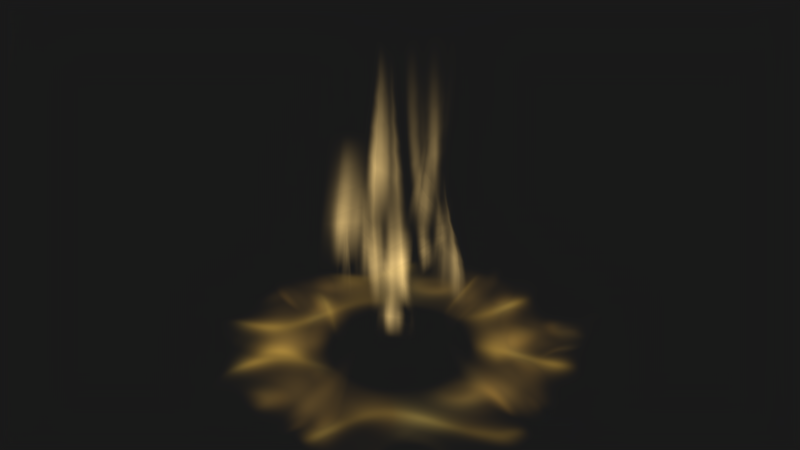 # Source: Superjump.blend  (saved by Blender 2.79.0; exported with 4.5.12 LTS)
import bpy
from mathutils import Matrix  # noqa: F401  (used for matrix-valued properties, if any)

bpy.ops.wm.read_factory_settings(use_empty=True)
scene = bpy.context.scene
scene.name = 'Scene'

# ---- collections
col_collection_1 = bpy.data.collections.new('Collection 1'); scene.collection.children.link(col_collection_1)

# ---- materials (node trees are filled in below, after node groups)
mat_mobiliumsongformation = bpy.data.materials.new('MobiliumSongFormation')
mat_mobiliumsongformation.alpha_threshold = 0.0
mat_mobiliumsongformation.roughness = 0.5
mat_teleporttrails_enter = bpy.data.materials.new('TeleportTrails.Enter')
mat_teleporttrails_enter.alpha_threshold = 0.0
mat_teleporttrails_enter.roughness = 0.5

# ---- material node trees
mat_mobiliumsongformation.use_nodes = True; mat_mobiliumsongformation.node_tree.nodes.clear()
mat_teleporttrails_enter.use_nodes = True; mat_teleporttrails_enter.node_tree.nodes.clear()
_N = mat_teleporttrails_enter.node_tree.nodes; _L = mat_teleporttrails_enter.node_tree.links
n0 = _N.new('ShaderNodeTexNoise'); n0.name = 'Noise Texture'; n0.location = (-732, 412)
n0.inputs[2].default_value = 1.0
n0.inputs[3].default_value = 1.0
n1 = _N.new('ShaderNodeValToRGB'); n1.name = 'ColorRamp'; n1.location = (-563, 431)
while len(n1.color_ramp.elements) > 1: n1.color_ramp.elements.remove(n1.color_ramp.elements[-1])
n1.color_ramp.elements[0].position = 0.2636; n1.color_ramp.elements[0].color = (0.0, 0.0, 0.0, 1.0)
_e = n1.color_ramp.elements.new(0.75); _e.color = (1.0, 1.0, 1.0, 1.0)
n2 = _N.new('ShaderNodeTexGradient'); n2.name = 'Gradient Texture.001'; n2.location = (-896, -186)
n3 = _N.new('ShaderNodeTexCoord'); n3.name = 'Texture Coordinate.002'; n3.location = (-868, -104)
n3.hide = True
n4 = _N.new('ShaderNodeMix'); n4.name = 'Mix.001'; n4.location = (-235, 386)
n4.data_type = 'RGBA'
n4.blend_type = 'MULTIPLY'
n4.inputs[0].default_value = 1.0
n5 = _N.new('ShaderNodeValToRGB'); n5.name = 'ColorRamp.002'; n5.location = (-714, -94)
n5.width = 230
while len(n5.color_ramp.elements) > 1: n5.color_ramp.elements.remove(n5.color_ramp.elements[-1])
n5.color_ramp.elements[0].position = 0.0; n5.color_ramp.elements[0].color = (0.0, 0.0, 0.0, 1.0)
_e = n5.color_ramp.elements.new(0.2512); _e.color = (1.0, 1.0, 1.0, 1.0)
_e = n5.color_ramp.elements.new(0.7541); _e.color = (1.0, 1.0, 1.0, 1.0)
_e = n5.color_ramp.elements.new(1.0); _e.color = (0.0, 0.0, 0.0, 1.0)
n6 = _N.new('ShaderNodeMapping'); n6.name = 'Mapping.002'; n6.location = (-867, -148)
n6.hide = True
n6.inputs[1].default_value = (1.0, 0.0, -0.3)
n6.inputs[2].default_value = (0.0, 0.0, 1.571)
n7 = _N.new('ShaderNodeValToRGB'); n7.name = 'ColorRamp.001'; n7.location = (-724, 137)
while len(n7.color_ramp.elements) > 1: n7.color_ramp.elements.remove(n7.color_ramp.elements[-1])
n7.color_ramp.elements[0].position = 0.0; n7.color_ramp.elements[0].color = (0.0, 0.0, 0.0, 1.0)
_e = n7.color_ramp.elements.new(0.5909); _e.color = (1.0, 1.0, 1.0, 1.0)
_e = n7.color_ramp.elements.new(0.8545); _e.color = (1.0, 1.0, 1.0, 1.0)
_e = n7.color_ramp.elements.new(1.0); _e.color = (0.0, 0.0, 0.0, 1.0)
n8 = _N.new('ShaderNodeTexGradient'); n8.name = 'Gradient Texture'; n8.location = (-896, 45)
n9 = _N.new('ShaderNodeTexCoord'); n9.name = 'Texture Coordinate.001'; n9.location = (-868, 126)
n9.hide = True
n10 = _N.new('ShaderNodeMapping'); n10.name = 'Mapping.001'; n10.location = (-870, 77)
n10.hide = True
n11 = _N.new('ShaderNodeTexGradient'); n11.name = 'Gradient Texture.002'; n11.location = (-241, 710)
n12 = _N.new('NodeReroute'); n12.name = 'Reroute'; n12.location = (644, 273)
n12.width = 16
n13 = _N.new('ShaderNodeMix'); n13.name = 'Mix'; n13.location = (740, 170)
n13.data_type = 'RGBA'
n13.blend_type = 'COLOR'
n13.inputs[0].default_value = 0.7909
n13.inputs[7].default_value = (0.7169, 0.4321, 0.04359, 1.0)
n14 = _N.new('ShaderNodeEmission'); n14.name = 'Emission'; n14.location = (960, 116)
n14.inputs[1].default_value = 3.0
n15 = _N.new('ShaderNodeMix'); n15.name = 'Mix.002'; n15.location = (-15, 386)
n15.data_type = 'RGBA'
n15.blend_type = 'MULTIPLY'
n15.inputs[0].default_value = 1.0
n16 = _N.new('ShaderNodeMix'); n16.name = 'Mix.003'; n16.location = (230, 383)
n16.data_type = 'RGBA'
n16.blend_type = 'MULTIPLY'
n16.inputs[0].default_value = 1.0
n17 = _N.new('ShaderNodeValToRGB'); n17.name = 'ColorRamp.003'; n17.location = (-69, 802)
while len(n17.color_ramp.elements) > 1: n17.color_ramp.elements.remove(n17.color_ramp.elements[-1])
n17.color_ramp.elements[0].position = 0.0; n17.color_ramp.elements[0].color = (0.0, 0.0, 0.0, 1.0)
_e = n17.color_ramp.elements.new(0.2409); _e.color = (1.0, 1.0, 1.0, 1.0)
_e = n17.color_ramp.elements.new(0.8545); _e.color = (1.0, 1.0, 1.0, 1.0)
_e = n17.color_ramp.elements.new(1.0); _e.color = (0.0, 0.0, 0.0, 1.0)
n18 = _N.new('ShaderNodeTexCoord'); n18.name = 'Texture Coordinate'; n18.location = (-1789, 393)
n19 = _N.new('ShaderNodeCombineXYZ'); n19.name = 'Combine XYZ'; n19.location = (-952, 409)
n20 = _N.new('ShaderNodeSeparateXYZ'); n20.name = 'Separate XYZ'; n20.location = (-1309, 420)
n21 = _N.new('ShaderNodeMath'); n21.name = 'Math'; n21.location = (-1126, 239)
n22 = _N.new('ShaderNodeValToRGB'); n22.name = 'ColorRamp.004'; n22.location = (-1666, 140)
while len(n22.color_ramp.elements) > 1: n22.color_ramp.elements.remove(n22.color_ramp.elements[-1])
n22.color_ramp.elements[0].position = 0.0; n22.color_ramp.elements[0].color = (0.0, 0.0, 0.0, 1.0)
_e = n22.color_ramp.elements.new(1.0); _e.color = (1.0, 1.0, 1.0, 1.0)
n23 = _N.new('ShaderNodeObjectInfo'); n23.name = 'Object Info'; n23.location = (-1904, 92)
n24 = _N.new('ShaderNodeMath'); n24.name = 'Math.001'; n24.location = (-1346, 120)
n24.operation = 'MULTIPLY'
n24.inputs[1].default_value = 25.0
n25 = _N.new('ShaderNodeMapping'); n25.name = 'Mapping'; n25.location = (-1597, 473)
n25.inputs[1].default_value = (0.825, 0.6875, 0.0)
n25.inputs[3].default_value = (1.0, 1.0, 3.0)
n26 = _N.new('ShaderNodeTexCoord'); n26.name = 'Texture Coordinate.003'; n26.location = (-213, 791)
n26.hide = True
n27 = _N.new('ShaderNodeMapping'); n27.name = 'Mapping.003'; n27.location = (-215, 1148)
n27.inputs[1].default_value = (0.5913, 0.0, 0.0)
n27.inputs[3].default_value = (0.7, 1.0, 1.0)
n28 = _N.new('ShaderNodeBsdfTransparent'); n28.name = 'Transparent BSDF'; n28.location = (955, 329)
n29 = _N.new('ShaderNodeOutputMaterial'); n29.name = 'Material Output'; n29.location = (1679, 246)
n30 = _N.new('ShaderNodeMixShader'); n30.name = 'Mix Shader'; n30.location = (1239, 258)
n31 = _N.new('ShaderNodeLayerWeight'); n31.name = 'Layer Weight'; n31.location = (1199, 515)
n31.inputs[0].default_value = 0.4
n32 = _N.new('ShaderNodeMixShader'); n32.name = 'Mix Shader.001'; n32.location = (1459, 263)
_L.new(n28.outputs[0], n30.inputs[1])
_L.new(n14.outputs[0], n30.inputs[2])
_L.new(n0.outputs[0], n1.inputs[0])
_L.new(n12.outputs[0], n30.inputs[0])
_L.new(n12.outputs[0], n13.inputs[6])
_L.new(n13.outputs[2], n14.inputs[0])
_L.new(n18.outputs[0], n25.inputs[0])
_L.new(n1.outputs[0], n4.inputs[6])
_L.new(n4.outputs[2], n15.inputs[6])
_L.new(n7.outputs[0], n4.inputs[7])
_L.new(n9.outputs[2], n10.inputs[0])
_L.new(n10.outputs[0], n8.inputs[0])
_L.new(n8.outputs[1], n7.inputs[0])
_L.new(n3.outputs[2], n6.inputs[0])
_L.new(n6.outputs[0], n2.inputs[0])
_L.new(n2.outputs[1], n5.inputs[0])
_L.new(n15.outputs[2], n16.inputs[6])
_L.new(n5.outputs[0], n15.inputs[7])
_L.new(n30.outputs[0], n32.inputs[1])
_L.new(n26.outputs[2], n27.inputs[0])
_L.new(n27.outputs[0], n11.inputs[0])
_L.new(n11.outputs[1], n17.inputs[0])
_L.new(n16.outputs[2], n12.inputs[0])
_L.new(n17.outputs[0], n16.inputs[7])
_L.new(n25.outputs[0], n20.inputs[0])
_L.new(n19.outputs[0], n0.inputs[0])
_L.new(n20.outputs[0], n19.inputs[0])
_L.new(n20.outputs[1], n19.inputs[1])
_L.new(n20.outputs[2], n21.inputs[0])
_L.new(n21.outputs[0], n19.inputs[2])
_L.new(n22.outputs[0], n24.inputs[0])
_L.new(n23.outputs[5], n22.inputs[0])
_L.new(n24.outputs[0], n21.inputs[1])
_L.new(n32.outputs[0], n29.inputs[0])
_L.new(n31.outputs[1], n32.inputs[0])
_L.new(n28.outputs[0], n32.inputs[2])
n29.is_active_output = True

# ---- world
world_world_001 = bpy.data.worlds.new('World.001'); scene.world = world_world_001
world_world_001.use_nodes = True; world_world_001.node_tree.nodes.clear()
_N = world_world_001.node_tree.nodes; _L = world_world_001.node_tree.links
n0 = _N.new('ShaderNodeBackground'); n0.name = 'Background'; n0.location = (1797, -176)
n0.inputs[0].default_value = (0.01002, 0.01002, 0.01002, 1.0)
n1 = _N.new('ShaderNodeOutputWorld'); n1.name = 'World Output'; n1.location = (2009, -179)
_L.new(n0.outputs[0], n1.inputs[0])
n1.is_active_output = True
world_world_001.color = (0.05088, 0.05088, 0.05088)
world_world_001.use_sun_shadow = False
world_world_001.sun_shadow_jitter_overblur = 0.0
world_world_001.cycles.sampling_method = 'NONE'
world_world_001.cycles.sample_map_resolution = 2048
world_world_001.light_settings.ao_factor = 0.3
world_world_001.light_settings.distance = 8.0

# ---- meshes
me_plane_001 = bpy.data.meshes.new('Plane.001')
me_plane_001.from_pydata([(0.0, -1.0, 2.074), (0.0, -1.0, -2.074), (0.0, 1.0, 2.074), (0.0, 1.0, -2.074), (1.0, -8.196e-08, 2.074), (1.0, -8.196e-08, -2.074), (-1.0, 8.196e-08, 2.074), (-1.0, 8.196e-08, -2.074), (-0.6428, 0.766, -2.074), (-0.6428, 0.766, 2.074), (0.6428, -0.766, -2.074), (0.6428, -0.766, 2.074), (-0.766, -0.6428, -2.074), (-0.766, -0.6428, 2.074), (0.766, 0.6428, -2.074), (0.766, 0.6428, 2.074), (1.0, -1.024, -2.057e-07), (1.0, 1.024, 0.0), (-1.0, -1.024, 0.0), (-1.0, 1.024, 2.057e-07), (0.0, 0.0, -3.201), (0.0, 0.0, 3.201)], [], [(21, 20, 3, 2), (21, 20, 7, 6), (11, 10, 8, 9), (21, 20, 12, 13), (16, 17, 19, 18), (0, 1, 20, 21), (15, 14, 20, 21), (4, 5, 20, 21)])
me_plane_001.materials.append(mat_mobiliumsongformation)
me_plane_001.use_remesh_preserve_volume = False
me_plane_001.use_remesh_preserve_attributes = False
me_plane_001.use_mirror_vertex_groups = False
me_plane_001.update()
me_plane_025 = bpy.data.meshes.new('Plane.025')
me_plane_025.from_pydata([(-0.09091, -0.1378, -6.93e-08), (-1.909, -3.725e-09, 0.0), (-1.727, 0.0, 0.0), (-1.545, 0.0, 0.0), (-1.364, -1.863e-09, 3.725e-09), (-1.182, -1.118e-08, -1.118e-08), (-1.0, -2.421e-08, -7.451e-09), (-0.8182, -1.444e-08, 7.451e-09), (-0.6364, -1.863e-09, 7.451e-09), (-0.4545, -0.01691, -1.003e-08), (-0.2727, -0.07964, -3.45e-08), (-2.0, 0.0, 0.0), (-0.09091, -0.1357, -0.25), (0.0, -0.148, -7.451e-08), (-1.909, -0.1612, 0.191), (-1.909, 0.1612, -0.191), (-1.727, 0.1468, -0.2019), (-1.545, 0.1218, -0.2177), (-1.364, 0.09144, -0.2321), (-1.182, 0.06152, -0.2419), (-1.0, 0.03812, -0.2469), (-0.8182, 0.02665, -0.2486), (-0.6364, 0.02371, -0.2489), (-0.4545, -0.002832, -0.2492), (-0.2727, -0.07589, -0.2497), (-0.09091, -0.1392, 0.25), (-0.2727, -0.09466, 0.2497), (-0.4545, -0.04083, 0.2492), (-0.6364, -0.02371, 0.2489), (-0.8182, -0.02665, 0.2486), (-1.0, -0.03812, 0.2469), (-1.182, -0.06152, 0.2419), (-1.364, -0.09144, 0.2321), (-1.545, -0.1218, 0.2177), (-1.727, -0.1468, 0.2019), (-1.818, -9.313e-10, 0.0), (-1.636, 0.0, 0.0), (-1.455, -4.657e-10, 9.313e-10), (-1.273, -3.26e-09, -1.863e-09), (-1.091, -2.002e-08, -1.211e-08), (-0.9091, -2.27e-08, 3.725e-09), (-0.7273, -5.937e-09, 7.451e-09), (-0.5455, -0.000649, 7.577e-10), (-0.3636, -0.04569, -2.024e-08), (-0.1818, -0.1125, -5.504e-08), (-1.977, 0.1229, -0.1416), (-0.02273, -0.1476, -0.1875), (-1.977, -0.1229, 0.1416), (-0.02273, -0.1484, 0.1875), (-1.818, 0.1556, -0.1954), (-1.636, 0.1353, -0.2097), (-1.455, 0.107, -0.2253), (-1.273, 0.07604, -0.2376), (-1.091, 0.04864, -0.2449), (-0.9091, 0.03058, -0.248), (-0.7273, 0.02484, -0.2488), (-0.5455, 0.01977, -0.249), (-0.3636, -0.03702, -0.2495), (-0.1818, -0.1116, -0.2499), (-0.1818, -0.1205, 0.2499), (-0.3636, -0.06652, 0.2495), (-0.5455, -0.02469, 0.249), (-0.7273, -0.02484, 0.2488), (-0.9091, -0.03058, 0.248), (-1.091, -0.04864, 0.2449), (-1.273, -0.07604, 0.2376), (-1.455, -0.107, 0.2253), (-1.636, -0.1353, 0.2097), (-1.818, -0.1556, 0.1954)], [], [(0, 44, 58, 12), (0, 12, 46, 13), (0, 13, 48, 25), (0, 25, 59, 44), (1, 11, 45, 15), (1, 15, 49, 35), (1, 35, 68, 14), (1, 14, 47, 11), (2, 35, 49, 16), (2, 16, 50, 36), (2, 36, 67, 34), (2, 34, 68, 35), (3, 36, 50, 17), (3, 17, 51, 37), (3, 37, 66, 33), (3, 33, 67, 36), (4, 37, 51, 18), (4, 18, 52, 38), (4, 38, 65, 32), (4, 32, 66, 37), (5, 38, 52, 19), (5, 19, 53, 39), (5, 39, 64, 31), (5, 31, 65, 38), (6, 39, 53, 20), (6, 20, 54, 40), (6, 40, 63, 30), (6, 30, 64, 39), (7, 40, 54, 21), (7, 21, 55, 41), (7, 41, 62, 29), (7, 29, 63, 40), (8, 41, 55, 22), (8, 22, 56, 42), (8, 42, 61, 28), (8, 28, 62, 41), (9, 42, 56, 23), (9, 23, 57, 43), (9, 43, 60, 27), (9, 27, 61, 42), (10, 43, 57, 24), (10, 24, 58, 44), (10, 44, 59, 26), (10, 26, 60, 43)])
me_plane_025.polygons.foreach_set('use_smooth', [True] * 44)
_uv = me_plane_025.uv_layers.new(name='UVMap')
_uv.uv.foreach_set('vector', [0.9545, 0.5, 0.9091, 0.5, 0.9091, 0.0, 0.9545, 0.0, 0.9545, 0.5, 0.9545, 0.0, 0.9886, 0.125, 1.0, 0.5, 0.9545, 0.5, 1.0, 0.5, 0.9886, 0.875, 0.9545, 1.0, 0.9545, 0.5, 0.9545, 1.0, 0.9091, 1.0, 0.9091, 0.5, 0.04545, 0.5, 0.0, 0.5, 0.01136, 0.125, 0.04545, 0.0, 0.04545, 0.5, 0.04545, 0.0, 0.09091, 0.0, 0.09091, 0.5, 0.04545, 0.5, 0.09091, 0.5, 0.09091, 1.0, 0.04545, 1.0, 0.04545, 0.5, 0.04545, 1.0, 0.01136, 0.875, 0.0, 0.5, 0.1364, 0.5, 0.09091, 0.5, 0.09091, 0.0, 0.1364, 0.0, 0.1364, 0.5, 0.1364, 0.0, 0.1818, 0.0, 0.1818, 0.5, 0.1364, 0.5, 0.1818, 0.5, 0.1818, 1.0, 0.1364, 1.0, 0.1364, 0.5, 0.1364, 1.0, 0.09091, 1.0, 0.09091, 0.5, 0.2273, 0.5, 0.1818, 0.5, 0.1818, 0.0, 0.2273, 0.0, 0.2273, 0.5, 0.2273, 0.0, 0.2727, 0.0, 0.2727, 0.5, 0.2273, 0.5, 0.2727, 0.5, 0.2727, 1.0, 0.2273, 1.0, 0.2273, 0.5, 0.2273, 1.0, 0.1818, 1.0, 0.1818, 0.5, 0.3182, 0.5, 0.2727, 0.5, 0.2727, 0.0, 0.3182, 0.0, 0.3182, 0.5, 0.3182, 0.0, 0.3636, 0.0, 0.3636, 0.5, 0.3182, 0.5, 0.3636, 0.5, 0.3636, 1.0, 0.3182, 1.0, 0.3182, 0.5, 0.3182, 1.0, 0.2727, 1.0, 0.2727, 0.5, 0.4091, 0.5, 0.3636, 0.5, 0.3636, 0.0, 0.4091, 0.0, 0.4091, 0.5, 0.4091, 0.0, 0.4545, 0.0, 0.4545, 0.5, 0.4091, 0.5, 0.4545, 0.5, 0.4545, 1.0, 0.4091, 1.0, 0.4091, 0.5, 0.4091, 1.0, 0.3636, 1.0, 0.3636, 0.5, 0.5, 0.5, 0.4545, 0.5, 0.4545, 0.0, 0.5, 0.0, 0.5, 0.5, 0.5, 0.0, 0.5455, 0.0, 0.5455, 0.5, 0.5, 0.5, 0.5455, 0.5, 0.5455, 1.0, 0.5, 1.0, 0.5, 0.5, 0.5, 1.0, 0.4545, 1.0, 0.4545, 0.5, 0.5909, 0.5, 0.5455, 0.5, 0.5455, 0.0, 0.5909, 0.0, 0.5909, 0.5, 0.5909, 0.0, 0.6364, 0.0, 0.6364, 0.5, 0.5909, 0.5, 0.6364, 0.5, 0.6364, 1.0, 0.5909, 1.0, 0.5909, 0.5, 0.5909, 1.0, 0.5455, 1.0, 0.5455, 0.5, 0.6818, 0.5, 0.6364, 0.5, 0.6364, 0.0, 0.6818, 0.0, 0.6818, 0.5, 0.6818, 0.0, 0.7273, 0.0, 0.7273, 0.5, 0.6818, 0.5, 0.7273, 0.5, 0.7273, 1.0, 0.6818, 1.0, 0.6818, 0.5, 0.6818, 1.0, 0.6364, 1.0, 0.6364, 0.5, 0.7727, 0.5, 0.7273, 0.5, 0.7273, 0.0, 0.7727, 0.0, 0.7727, 0.5, 0.7727, 0.0, 0.8182, 0.0, 0.8182, 0.5, 0.7727, 0.5, 0.8182, 0.5, 0.8182, 1.0, 0.7727, 1.0, 0.7727, 0.5, 0.7727, 1.0, 0.7273, 1.0, 0.7273, 0.5, 0.8636, 0.5, 0.8182, 0.5, 0.8182, 0.0, 0.8636, 0.0, 0.8636, 0.5, 0.8636, 0.0, 0.9091, 0.0, 0.9091, 0.5, 0.8636, 0.5, 0.9091, 0.5, 0.9091, 1.0, 0.8636, 1.0, 0.8636, 0.5, 0.8636, 1.0, 0.8182, 1.0, 0.8182, 0.5])
me_plane_025.materials.append(mat_teleporttrails_enter)
me_plane_025.use_remesh_preserve_volume = False
me_plane_025.use_remesh_preserve_attributes = False
me_plane_025.use_mirror_vertex_groups = False
me_plane_025.update()
me_plane_026 = bpy.data.meshes.new('Plane.026')
me_plane_026.from_pydata([(-0.09091, -3.376e-09, 0.0), (-1.909, -3.725e-09, 0.0), (-1.727, 0.0, 0.0), (-1.545, 0.0, 0.0), (-1.364, -1.863e-09, 3.725e-09), (-1.182, -1.118e-08, -1.118e-08), (-1.0, -2.421e-08, -7.451e-09), (-0.8182, -1.444e-08, 7.451e-09), (-0.6364, -1.863e-09, 7.451e-09), (-0.4545, 2.328e-09, -3.725e-09), (-0.2727, -1.397e-09, 3.725e-09), (-2.0, 0.0, 0.0), (-0.09091, 0.001719, -0.25), (0.0, 0.0, 0.0), (-1.909, -0.1612, 0.191), (-1.909, 0.1612, -0.191), (-1.727, 0.1468, -0.2019), (-1.545, 0.1218, -0.2177), (-1.364, 0.09144, -0.2321), (-1.182, 0.06152, -0.2419), (-1.0, 0.03812, -0.2469), (-0.8182, 0.02665, -0.2486), (-0.6364, 0.02371, -0.2489), (-0.4545, 0.01949, -0.2492), (-0.2727, 0.009748, -0.2497), (-0.09091, -0.001719, 0.25), (-0.2727, -0.009748, 0.2497), (-0.4545, -0.01949, 0.2492), (-0.6364, -0.02371, 0.2489), (-0.8182, -0.02665, 0.2486), (-1.0, -0.03812, 0.2469), (-1.182, -0.06152, 0.2419), (-1.364, -0.09144, 0.2321), (-1.545, -0.1218, 0.2177), (-1.727, -0.1468, 0.2019), (-1.818, -9.313e-10, 0.0), (-1.636, 0.0, 0.0), (-1.455, -4.657e-10, 9.313e-10), (-1.273, -3.26e-09, -1.863e-09), (-1.091, -2.002e-08, -1.211e-08), (-0.9091, -2.27e-08, 3.725e-09), (-0.7273, -5.937e-09, 7.451e-09), (-0.5455, 1.164e-10, 9.313e-10), (-0.3636, 2.561e-09, 0.0), (-0.1818, -4.569e-09, 9.313e-10), (-1.977, 0.1229, -0.1416), (-0.02273, 0.0004297, -0.1875), (-1.977, -0.1229, 0.1416), (-0.02273, -0.0004297, 0.1875), (-1.818, 0.1556, -0.1954), (-1.636, 0.1353, -0.2097), (-1.455, 0.107, -0.2253), (-1.273, 0.07604, -0.2376), (-1.091, 0.04864, -0.2449), (-0.9091, 0.03058, -0.248), (-0.7273, 0.02484, -0.2488), (-0.5455, 0.02226, -0.249), (-0.3636, 0.01534, -0.2495), (-0.1818, 0.004585, -0.2499), (-0.1818, -0.004585, 0.2499), (-0.3636, -0.01534, 0.2495), (-0.5455, -0.02226, 0.249), (-0.7273, -0.02484, 0.2488), (-0.9091, -0.03058, 0.248), (-1.091, -0.04864, 0.2449), (-1.273, -0.07604, 0.2376), (-1.455, -0.107, 0.2253), (-1.636, -0.1353, 0.2097), (-1.818, -0.1556, 0.1954)], [], [(0, 44, 58, 12), (0, 12, 46, 13), (0, 13, 48, 25), (0, 25, 59, 44), (1, 11, 45, 15), (1, 15, 49, 35), (1, 35, 68, 14), (1, 14, 47, 11), (2, 35, 49, 16), (2, 16, 50, 36), (2, 36, 67, 34), (2, 34, 68, 35), (3, 36, 50, 17), (3, 17, 51, 37), (3, 37, 66, 33), (3, 33, 67, 36), (4, 37, 51, 18), (4, 18, 52, 38), (4, 38, 65, 32), (4, 32, 66, 37), (5, 38, 52, 19), (5, 19, 53, 39), (5, 39, 64, 31), (5, 31, 65, 38), (6, 39, 53, 20), (6, 20, 54, 40), (6, 40, 63, 30), (6, 30, 64, 39), (7, 40, 54, 21), (7, 21, 55, 41), (7, 41, 62, 29), (7, 29, 63, 40), (8, 41, 55, 22), (8, 22, 56, 42), (8, 42, 61, 28), (8, 28, 62, 41), (9, 42, 56, 23), (9, 23, 57, 43), (9, 43, 60, 27), (9, 27, 61, 42), (10, 43, 57, 24), (10, 24, 58, 44), (10, 44, 59, 26), (10, 26, 60, 43)])
me_plane_026.polygons.foreach_set('use_smooth', [True] * 44)
_uv = me_plane_026.uv_layers.new(name='UVMap')
_uv.uv.foreach_set('vector', [0.9545, 0.5, 0.9091, 0.5, 0.9091, 0.0, 0.9545, 0.0, 0.9545, 0.5, 0.9545, 0.0, 0.9886, 0.125, 1.0, 0.5, 0.9545, 0.5, 1.0, 0.5, 0.9886, 0.875, 0.9545, 1.0, 0.9545, 0.5, 0.9545, 1.0, 0.9091, 1.0, 0.9091, 0.5, 0.04545, 0.5, 0.0, 0.5, 0.01136, 0.125, 0.04545, 0.0, 0.04545, 0.5, 0.04545, 0.0, 0.09091, 0.0, 0.09091, 0.5, 0.04545, 0.5, 0.09091, 0.5, 0.09091, 1.0, 0.04545, 1.0, 0.04545, 0.5, 0.04545, 1.0, 0.01136, 0.875, 0.0, 0.5, 0.1364, 0.5, 0.09091, 0.5, 0.09091, 0.0, 0.1364, 0.0, 0.1364, 0.5, 0.1364, 0.0, 0.1818, 0.0, 0.1818, 0.5, 0.1364, 0.5, 0.1818, 0.5, 0.1818, 1.0, 0.1364, 1.0, 0.1364, 0.5, 0.1364, 1.0, 0.09091, 1.0, 0.09091, 0.5, 0.2273, 0.5, 0.1818, 0.5, 0.1818, 0.0, 0.2273, 0.0, 0.2273, 0.5, 0.2273, 0.0, 0.2727, 0.0, 0.2727, 0.5, 0.2273, 0.5, 0.2727, 0.5, 0.2727, 1.0, 0.2273, 1.0, 0.2273, 0.5, 0.2273, 1.0, 0.1818, 1.0, 0.1818, 0.5, 0.3182, 0.5, 0.2727, 0.5, 0.2727, 0.0, 0.3182, 0.0, 0.3182, 0.5, 0.3182, 0.0, 0.3636, 0.0, 0.3636, 0.5, 0.3182, 0.5, 0.3636, 0.5, 0.3636, 1.0, 0.3182, 1.0, 0.3182, 0.5, 0.3182, 1.0, 0.2727, 1.0, 0.2727, 0.5, 0.4091, 0.5, 0.3636, 0.5, 0.3636, 0.0, 0.4091, 0.0, 0.4091, 0.5, 0.4091, 0.0, 0.4545, 0.0, 0.4545, 0.5, 0.4091, 0.5, 0.4545, 0.5, 0.4545, 1.0, 0.4091, 1.0, 0.4091, 0.5, 0.4091, 1.0, 0.3636, 1.0, 0.3636, 0.5, 0.5, 0.5, 0.4545, 0.5, 0.4545, 0.0, 0.5, 0.0, 0.5, 0.5, 0.5, 0.0, 0.5455, 0.0, 0.5455, 0.5, 0.5, 0.5, 0.5455, 0.5, 0.5455, 1.0, 0.5, 1.0, 0.5, 0.5, 0.5, 1.0, 0.4545, 1.0, 0.4545, 0.5, 0.5909, 0.5, 0.5455, 0.5, 0.5455, 0.0, 0.5909, 0.0, 0.5909, 0.5, 0.5909, 0.0, 0.6364, 0.0, 0.6364, 0.5, 0.5909, 0.5, 0.6364, 0.5, 0.6364, 1.0, 0.5909, 1.0, 0.5909, 0.5, 0.5909, 1.0, 0.5455, 1.0, 0.5455, 0.5, 0.6818, 0.5, 0.6364, 0.5, 0.6364, 0.0, 0.6818, 0.0, 0.6818, 0.5, 0.6818, 0.0, 0.7273, 0.0, 0.7273, 0.5, 0.6818, 0.5, 0.7273, 0.5, 0.7273, 1.0, 0.6818, 1.0, 0.6818, 0.5, 0.6818, 1.0, 0.6364, 1.0, 0.6364, 0.5, 0.7727, 0.5, 0.7273, 0.5, 0.7273, 0.0, 0.7727, 0.0, 0.7727, 0.5, 0.7727, 0.0, 0.8182, 0.0, 0.8182, 0.5, 0.7727, 0.5, 0.8182, 0.5, 0.8182, 1.0, 0.7727, 1.0, 0.7727, 0.5, 0.7727, 1.0, 0.7273, 1.0, 0.7273, 0.5, 0.8636, 0.5, 0.8182, 0.5, 0.8182, 0.0, 0.8636, 0.0, 0.8636, 0.5, 0.8636, 0.0, 0.9091, 0.0, 0.9091, 0.5, 0.8636, 0.5, 0.9091, 0.5, 0.9091, 1.0, 0.8636, 1.0, 0.8636, 0.5, 0.8636, 1.0, 0.8182, 1.0, 0.8182, 0.5])
me_plane_026.materials.append(mat_teleporttrails_enter)
me_plane_026.use_remesh_preserve_volume = False
me_plane_026.use_remesh_preserve_attributes = False
me_plane_026.use_mirror_vertex_groups = False
me_plane_026.update()
me_plane_027 = bpy.data.meshes.new('Plane.027')
me_plane_027.from_pydata([(-0.09091, -3.376e-09, 0.0), (-1.909, 0.244, 1.443e-08), (-1.727, 0.1915, 1.133e-08), (-1.545, 0.1203, 7.115e-09), (-1.364, 0.05431, 6.939e-09), (-1.182, 0.007388, -1.074e-08), (-1.0, -2.421e-08, -7.451e-09), (-0.8182, -1.444e-08, 7.451e-09), (-0.6364, -1.863e-09, 7.451e-09), (-0.4545, 2.328e-09, -3.725e-09), (-0.2727, -1.397e-09, 3.725e-09), (-2.0, 0.2519, 1.49e-08), (-0.09091, 0.001719, -0.25), (0.0, 0.0, 0.0), (-1.909, 0.08246, 0.191), (-1.909, 0.4131, -0.191), (-1.727, 0.3692, -0.2019), (-1.545, 0.2748, -0.2177), (-1.364, 0.1646, -0.2321), (-1.182, 0.07517, -0.2419), (-1.0, 0.03812, -0.2469), (-0.8182, 0.02665, -0.2486), (-0.6364, 0.02371, -0.2489), (-0.4545, 0.01949, -0.2492), (-0.2727, 0.009748, -0.2497), (-0.09091, -0.001719, 0.25), (-0.2727, -0.009748, 0.2497), (-0.4545, -0.01949, 0.2492), (-0.6364, -0.02371, 0.2489), (-0.8182, -0.02665, 0.2486), (-1.0, -0.03812, 0.2469), (-1.182, -0.05878, 0.2419), (-1.364, -0.04474, 0.2321), (-1.545, -0.0003395, 0.2177), (-1.727, 0.05019, 0.2019), (-1.818, 0.2226, 1.317e-08), (-1.636, 0.1543, 9.127e-09), (-1.455, 0.08669, 6.06e-09), (-1.273, 0.02669, -2.836e-10), (-1.091, 1.687e-06, -1.211e-08), (-0.9091, -2.27e-08, 3.725e-09), (-0.7273, -5.937e-09, 7.451e-09), (-0.5455, 1.164e-10, 9.313e-10), (-0.3636, 2.561e-09, 0.0), (-0.1818, -4.569e-09, 9.313e-10), (-1.977, 0.3748, -0.1416), (-0.02273, 0.0004297, -0.1875), (-1.977, 0.129, 0.1416), (-0.02273, -0.0004297, 0.1875), (-1.818, 0.3995, -0.1954), (-1.636, 0.3262, -0.2097), (-1.455, 0.2194, -0.2253), (-1.273, 0.115, -0.2376), (-1.091, 0.04949, -0.2449), (-0.9091, 0.03058, -0.248), (-0.7273, 0.02484, -0.2488), (-0.5455, 0.02226, -0.249), (-0.3636, 0.01534, -0.2495), (-0.1818, 0.004585, -0.2499), (-0.1818, -0.004585, 0.2499), (-0.3636, -0.01534, 0.2495), (-0.5455, -0.02226, 0.249), (-0.7273, -0.02484, 0.2488), (-0.9091, -0.03058, 0.248), (-1.091, -0.04864, 0.2449), (-1.273, -0.05704, 0.2376), (-1.455, -0.02484, 0.2253), (-1.636, 0.02568, 0.2097), (-1.818, 0.07011, 0.1954)], [], [(0, 44, 58, 12), (0, 12, 46, 13), (0, 13, 48, 25), (0, 25, 59, 44), (1, 11, 45, 15), (1, 15, 49, 35), (1, 35, 68, 14), (1, 14, 47, 11), (2, 35, 49, 16), (2, 16, 50, 36), (2, 36, 67, 34), (2, 34, 68, 35), (3, 36, 50, 17), (3, 17, 51, 37), (3, 37, 66, 33), (3, 33, 67, 36), (4, 37, 51, 18), (4, 18, 52, 38), (4, 38, 65, 32), (4, 32, 66, 37), (5, 38, 52, 19), (5, 19, 53, 39), (5, 39, 64, 31), (5, 31, 65, 38), (6, 39, 53, 20), (6, 20, 54, 40), (6, 40, 63, 30), (6, 30, 64, 39), (7, 40, 54, 21), (7, 21, 55, 41), (7, 41, 62, 29), (7, 29, 63, 40), (8, 41, 55, 22), (8, 22, 56, 42), (8, 42, 61, 28), (8, 28, 62, 41), (9, 42, 56, 23), (9, 23, 57, 43), (9, 43, 60, 27), (9, 27, 61, 42), (10, 43, 57, 24), (10, 24, 58, 44), (10, 44, 59, 26), (10, 26, 60, 43)])
me_plane_027.polygons.foreach_set('use_smooth', [True] * 44)
_uv = me_plane_027.uv_layers.new(name='UVMap')
_uv.uv.foreach_set('vector', [0.9545, 0.5, 0.9091, 0.5, 0.9091, 0.0, 0.9545, 0.0, 0.9545, 0.5, 0.9545, 0.0, 0.9886, 0.125, 1.0, 0.5, 0.9545, 0.5, 1.0, 0.5, 0.9886, 0.875, 0.9545, 1.0, 0.9545, 0.5, 0.9545, 1.0, 0.9091, 1.0, 0.9091, 0.5, 0.04545, 0.5, 0.0, 0.5, 0.01136, 0.125, 0.04545, 0.0, 0.04545, 0.5, 0.04545, 0.0, 0.09091, 0.0, 0.09091, 0.5, 0.04545, 0.5, 0.09091, 0.5, 0.09091, 1.0, 0.04545, 1.0, 0.04545, 0.5, 0.04545, 1.0, 0.01136, 0.875, 0.0, 0.5, 0.1364, 0.5, 0.09091, 0.5, 0.09091, 0.0, 0.1364, 0.0, 0.1364, 0.5, 0.1364, 0.0, 0.1818, 0.0, 0.1818, 0.5, 0.1364, 0.5, 0.1818, 0.5, 0.1818, 1.0, 0.1364, 1.0, 0.1364, 0.5, 0.1364, 1.0, 0.09091, 1.0, 0.09091, 0.5, 0.2273, 0.5, 0.1818, 0.5, 0.1818, 0.0, 0.2273, 0.0, 0.2273, 0.5, 0.2273, 0.0, 0.2727, 0.0, 0.2727, 0.5, 0.2273, 0.5, 0.2727, 0.5, 0.2727, 1.0, 0.2273, 1.0, 0.2273, 0.5, 0.2273, 1.0, 0.1818, 1.0, 0.1818, 0.5, 0.3182, 0.5, 0.2727, 0.5, 0.2727, 0.0, 0.3182, 0.0, 0.3182, 0.5, 0.3182, 0.0, 0.3636, 0.0, 0.3636, 0.5, 0.3182, 0.5, 0.3636, 0.5, 0.3636, 1.0, 0.3182, 1.0, 0.3182, 0.5, 0.3182, 1.0, 0.2727, 1.0, 0.2727, 0.5, 0.4091, 0.5, 0.3636, 0.5, 0.3636, 0.0, 0.4091, 0.0, 0.4091, 0.5, 0.4091, 0.0, 0.4545, 0.0, 0.4545, 0.5, 0.4091, 0.5, 0.4545, 0.5, 0.4545, 1.0, 0.4091, 1.0, 0.4091, 0.5, 0.4091, 1.0, 0.3636, 1.0, 0.3636, 0.5, 0.5, 0.5, 0.4545, 0.5, 0.4545, 0.0, 0.5, 0.0, 0.5, 0.5, 0.5, 0.0, 0.5455, 0.0, 0.5455, 0.5, 0.5, 0.5, 0.5455, 0.5, 0.5455, 1.0, 0.5, 1.0, 0.5, 0.5, 0.5, 1.0, 0.4545, 1.0, 0.4545, 0.5, 0.5909, 0.5, 0.5455, 0.5, 0.5455, 0.0, 0.5909, 0.0, 0.5909, 0.5, 0.5909, 0.0, 0.6364, 0.0, 0.6364, 0.5, 0.5909, 0.5, 0.6364, 0.5, 0.6364, 1.0, 0.5909, 1.0, 0.5909, 0.5, 0.5909, 1.0, 0.5455, 1.0, 0.5455, 0.5, 0.6818, 0.5, 0.6364, 0.5, 0.6364, 0.0, 0.6818, 0.0, 0.6818, 0.5, 0.6818, 0.0, 0.7273, 0.0, 0.7273, 0.5, 0.6818, 0.5, 0.7273, 0.5, 0.7273, 1.0, 0.6818, 1.0, 0.6818, 0.5, 0.6818, 1.0, 0.6364, 1.0, 0.6364, 0.5, 0.7727, 0.5, 0.7273, 0.5, 0.7273, 0.0, 0.7727, 0.0, 0.7727, 0.5, 0.7727, 0.0, 0.8182, 0.0, 0.8182, 0.5, 0.7727, 0.5, 0.8182, 0.5, 0.8182, 1.0, 0.7727, 1.0, 0.7727, 0.5, 0.7727, 1.0, 0.7273, 1.0, 0.7273, 0.5, 0.8636, 0.5, 0.8182, 0.5, 0.8182, 0.0, 0.8636, 0.0, 0.8636, 0.5, 0.8636, 0.0, 0.9091, 0.0, 0.9091, 0.5, 0.8636, 0.5, 0.9091, 0.5, 0.9091, 1.0, 0.8636, 1.0, 0.8636, 0.5, 0.8636, 1.0, 0.8182, 1.0, 0.8182, 0.5])
me_plane_027.materials.append(mat_teleporttrails_enter)
me_plane_027.use_remesh_preserve_volume = False
me_plane_027.use_remesh_preserve_attributes = False
me_plane_027.use_mirror_vertex_groups = False
me_plane_027.update()
me_plane_028 = bpy.data.meshes.new('Plane.028')
me_plane_028.from_pydata([(-0.09091, -3.376e-09, 0.0), (-1.909, -3.725e-09, 0.0), (-1.727, 0.0, 0.0), (-1.545, 0.0, 0.0), (-1.364, -1.863e-09, 3.725e-09), (-1.182, -1.118e-08, -1.118e-08), (-1.0, -2.421e-08, -7.451e-09), (-0.8182, -1.444e-08, 7.451e-09), (-0.6364, -1.863e-09, 7.451e-09), (-0.4545, 2.328e-09, -3.725e-09), (-0.2727, -1.397e-09, 3.725e-09), (-2.0, 0.0, 0.0), (-0.09091, 0.001719, -0.25), (0.0, 0.0, 0.0), (-1.909, -0.1612, 0.191), (-1.909, 0.1612, -0.191), (-1.727, 0.1468, -0.2019), (-1.545, 0.1218, -0.2177), (-1.364, 0.09144, -0.2321), (-1.182, 0.06152, -0.2419), (-1.0, 0.03812, -0.2469), (-0.8182, 0.02665, -0.2486), (-0.6364, 0.02371, -0.2489), (-0.4545, 0.01949, -0.2492), (-0.2727, 0.009748, -0.2497), (-0.09091, -0.001719, 0.25), (-0.2727, -0.009748, 0.2497), (-0.4545, -0.01949, 0.2492), (-0.6364, -0.02371, 0.2489), (-0.8182, -0.02665, 0.2486), (-1.0, -0.03812, 0.2469), (-1.182, -0.06152, 0.2419), (-1.364, -0.09144, 0.2321), (-1.545, -0.1218, 0.2177), (-1.727, -0.1468, 0.2019), (-1.818, -9.313e-10, 0.0), (-1.636, 0.0, 0.0), (-1.455, -4.657e-10, 9.313e-10), (-1.273, -3.26e-09, -1.863e-09), (-1.091, -2.002e-08, -1.211e-08), (-0.9091, -2.27e-08, 3.725e-09), (-0.7273, -5.937e-09, 7.451e-09), (-0.5455, 1.164e-10, 9.313e-10), (-0.3636, 2.561e-09, 0.0), (-0.1818, -4.569e-09, 9.313e-10), (-1.977, 0.1229, -0.1416), (-0.02273, 0.0004297, -0.1875), (-1.977, -0.1229, 0.1416), (-0.02273, -0.0004297, 0.1875), (-1.818, 0.1556, -0.1954), (-1.636, 0.1353, -0.2097), (-1.455, 0.107, -0.2253), (-1.273, 0.07604, -0.2376), (-1.091, 0.04864, -0.2449), (-0.9091, 0.03058, -0.248), (-0.7273, 0.02484, -0.2488), (-0.5455, 0.02226, -0.249), (-0.3636, 0.01534, -0.2495), (-0.1818, 0.004585, -0.2499), (-0.1818, -0.004585, 0.2499), (-0.3636, -0.01534, 0.2495), (-0.5455, -0.02226, 0.249), (-0.7273, -0.02484, 0.2488), (-0.9091, -0.03058, 0.248), (-1.091, -0.04864, 0.2449), (-1.273, -0.07604, 0.2376), (-1.455, -0.107, 0.2253), (-1.636, -0.1353, 0.2097), (-1.818, -0.1556, 0.1954)], [], [(0, 44, 58, 12), (0, 12, 46, 13), (0, 13, 48, 25), (0, 25, 59, 44), (1, 11, 45, 15), (1, 15, 49, 35), (1, 35, 68, 14), (1, 14, 47, 11), (2, 35, 49, 16), (2, 16, 50, 36), (2, 36, 67, 34), (2, 34, 68, 35), (3, 36, 50, 17), (3, 17, 51, 37), (3, 37, 66, 33), (3, 33, 67, 36), (4, 37, 51, 18), (4, 18, 52, 38), (4, 38, 65, 32), (4, 32, 66, 37), (5, 38, 52, 19), (5, 19, 53, 39), (5, 39, 64, 31), (5, 31, 65, 38), (6, 39, 53, 20), (6, 20, 54, 40), (6, 40, 63, 30), (6, 30, 64, 39), (7, 40, 54, 21), (7, 21, 55, 41), (7, 41, 62, 29), (7, 29, 63, 40), (8, 41, 55, 22), (8, 22, 56, 42), (8, 42, 61, 28), (8, 28, 62, 41), (9, 42, 56, 23), (9, 23, 57, 43), (9, 43, 60, 27), (9, 27, 61, 42), (10, 43, 57, 24), (10, 24, 58, 44), (10, 44, 59, 26), (10, 26, 60, 43)])
_uv = me_plane_028.uv_layers.new(name='UVMap')
_uv.uv.foreach_set('vector', [0.9545, 0.5, 0.9091, 0.5, 0.9091, 0.0, 0.9545, 0.0, 0.9545, 0.5, 0.9545, 0.0, 0.9886, 0.125, 1.0, 0.5, 0.9545, 0.5, 1.0, 0.5, 0.9886, 0.875, 0.9545, 1.0, 0.9545, 0.5, 0.9545, 1.0, 0.9091, 1.0, 0.9091, 0.5, 0.04545, 0.5, 0.0, 0.5, 0.01136, 0.125, 0.04545, 0.0, 0.04545, 0.5, 0.04545, 0.0, 0.09091, 0.0, 0.09091, 0.5, 0.04545, 0.5, 0.09091, 0.5, 0.09091, 1.0, 0.04545, 1.0, 0.04545, 0.5, 0.04545, 1.0, 0.01136, 0.875, 0.0, 0.5, 0.1364, 0.5, 0.09091, 0.5, 0.09091, 0.0, 0.1364, 0.0, 0.1364, 0.5, 0.1364, 0.0, 0.1818, 0.0, 0.1818, 0.5, 0.1364, 0.5, 0.1818, 0.5, 0.1818, 1.0, 0.1364, 1.0, 0.1364, 0.5, 0.1364, 1.0, 0.09091, 1.0, 0.09091, 0.5, 0.2273, 0.5, 0.1818, 0.5, 0.1818, 0.0, 0.2273, 0.0, 0.2273, 0.5, 0.2273, 0.0, 0.2727, 0.0, 0.2727, 0.5, 0.2273, 0.5, 0.2727, 0.5, 0.2727, 1.0, 0.2273, 1.0, 0.2273, 0.5, 0.2273, 1.0, 0.1818, 1.0, 0.1818, 0.5, 0.3182, 0.5, 0.2727, 0.5, 0.2727, 0.0, 0.3182, 0.0, 0.3182, 0.5, 0.3182, 0.0, 0.3636, 0.0, 0.3636, 0.5, 0.3182, 0.5, 0.3636, 0.5, 0.3636, 1.0, 0.3182, 1.0, 0.3182, 0.5, 0.3182, 1.0, 0.2727, 1.0, 0.2727, 0.5, 0.4091, 0.5, 0.3636, 0.5, 0.3636, 0.0, 0.4091, 0.0, 0.4091, 0.5, 0.4091, 0.0, 0.4545, 0.0, 0.4545, 0.5, 0.4091, 0.5, 0.4545, 0.5, 0.4545, 1.0, 0.4091, 1.0, 0.4091, 0.5, 0.4091, 1.0, 0.3636, 1.0, 0.3636, 0.5, 0.5, 0.5, 0.4545, 0.5, 0.4545, 0.0, 0.5, 0.0, 0.5, 0.5, 0.5, 0.0, 0.5455, 0.0, 0.5455, 0.5, 0.5, 0.5, 0.5455, 0.5, 0.5455, 1.0, 0.5, 1.0, 0.5, 0.5, 0.5, 1.0, 0.4545, 1.0, 0.4545, 0.5, 0.5909, 0.5, 0.5455, 0.5, 0.5455, 0.0, 0.5909, 0.0, 0.5909, 0.5, 0.5909, 0.0, 0.6364, 0.0, 0.6364, 0.5, 0.5909, 0.5, 0.6364, 0.5, 0.6364, 1.0, 0.5909, 1.0, 0.5909, 0.5, 0.5909, 1.0, 0.5455, 1.0, 0.5455, 0.5, 0.6818, 0.5, 0.6364, 0.5, 0.6364, 0.0, 0.6818, 0.0, 0.6818, 0.5, 0.6818, 0.0, 0.7273, 0.0, 0.7273, 0.5, 0.6818, 0.5, 0.7273, 0.5, 0.7273, 1.0, 0.6818, 1.0, 0.6818, 0.5, 0.6818, 1.0, 0.6364, 1.0, 0.6364, 0.5, 0.7727, 0.5, 0.7273, 0.5, 0.7273, 0.0, 0.7727, 0.0, 0.7727, 0.5, 0.7727, 0.0, 0.8182, 0.0, 0.8182, 0.5, 0.7727, 0.5, 0.8182, 0.5, 0.8182, 1.0, 0.7727, 1.0, 0.7727, 0.5, 0.7727, 1.0, 0.7273, 1.0, 0.7273, 0.5, 0.8636, 0.5, 0.8182, 0.5, 0.8182, 0.0, 0.8636, 0.0, 0.8636, 0.5, 0.8636, 0.0, 0.9091, 0.0, 0.9091, 0.5, 0.8636, 0.5, 0.9091, 0.5, 0.9091, 1.0, 0.8636, 1.0, 0.8636, 0.5, 0.8636, 1.0, 0.8182, 1.0, 0.8182, 0.5])
me_plane_028.materials.append(mat_teleporttrails_enter)
me_plane_028.use_remesh_preserve_volume = False
me_plane_028.use_remesh_preserve_attributes = False
me_plane_028.use_mirror_vertex_groups = False
me_plane_028.update()
me_plane_029 = bpy.data.meshes.new('Plane.029')
me_plane_029.from_pydata([(-0.09091, -0.161, -3.93e-07), (-1.909, -3.725e-09, 0.0), (-1.727, 0.0, 0.0), (-1.545, 0.0, 0.0), (-1.364, -1.863e-09, 3.725e-09), (-1.182, -1.118e-08, -1.118e-08), (-1.0, -2.421e-08, -7.451e-09), (-0.8182, -1.444e-08, 7.451e-09), (-0.6364, -0.0225, -3.728e-08), (-0.4545, -0.07791, -1.855e-07), (-0.2727, -0.1346, -3.235e-07), (-2.0, 0.0, 0.0), (-0.09091, -0.1517, -0.25), (0.0, -0.161, -3.93e-07), (-1.909, -0.1612, 0.191), (-1.909, 0.1612, -0.191), (-1.727, 0.1468, -0.2019), (-1.545, 0.1218, -0.2177), (-1.364, 0.09144, -0.2321), (-1.182, 0.06152, -0.2419), (-1.0, 0.03812, -0.2469), (-0.8182, 0.02665, -0.2486), (-0.6364, 0.01276, -0.2489), (-0.4545, -0.03477, -0.2492), (-0.2727, -0.1031, -0.2497), (-0.09091, -0.1627, 0.25), (-0.2727, -0.1442, 0.2497), (-0.4545, -0.09683, 0.2492), (-0.6364, -0.04575, 0.2489), (-0.8182, -0.02665, 0.2486), (-1.0, -0.03812, 0.2469), (-1.182, -0.06152, 0.2419), (-1.364, -0.09144, 0.2321), (-1.545, -0.1218, 0.2177), (-1.727, -0.1468, 0.2019), (-1.818, -9.313e-10, 0.0), (-1.636, 0.0, 0.0), (-1.455, -4.657e-10, 9.313e-10), (-1.273, -3.26e-09, -1.863e-09), (-1.091, -2.002e-08, -1.211e-08), (-0.9091, -2.27e-08, 3.725e-09), (-0.7273, -0.004968, 3.174e-11), (-0.5455, -0.04816, -1.054e-07), (-0.3636, -0.108, -2.592e-07), (-0.1818, -0.1536, -3.741e-07), (-1.977, 0.1229, -0.1416), (-0.02273, -0.1605, -0.1875), (-1.977, -0.1229, 0.1416), (-0.02273, -0.1538, 0.1875), (-1.818, 0.1556, -0.1954), (-1.636, 0.1353, -0.2097), (-1.455, 0.107, -0.2253), (-1.273, 0.07604, -0.2376), (-1.091, 0.04864, -0.2449), (-0.9091, 0.03058, -0.248), (-0.7273, 0.02431, -0.2488), (-0.5455, -0.007523, -0.249), (-0.3636, -0.06857, -0.2495), (-0.1818, -0.1328, -0.2499), (-0.1818, -0.1582, 0.2499), (-0.3636, -0.1229, 0.2495), (-0.5455, -0.0698, 0.249), (-0.7273, -0.02963, 0.2488), (-0.9091, -0.03058, 0.248), (-1.091, -0.04864, 0.2449), (-1.273, -0.07604, 0.2376), (-1.455, -0.107, 0.2253), (-1.636, -0.1353, 0.2097), (-1.818, -0.1556, 0.1954)], [], [(0, 44, 58, 12), (0, 12, 46, 13), (0, 13, 48, 25), (0, 25, 59, 44), (1, 11, 45, 15), (1, 15, 49, 35), (1, 35, 68, 14), (1, 14, 47, 11), (2, 35, 49, 16), (2, 16, 50, 36), (2, 36, 67, 34), (2, 34, 68, 35), (3, 36, 50, 17), (3, 17, 51, 37), (3, 37, 66, 33), (3, 33, 67, 36), (4, 37, 51, 18), (4, 18, 52, 38), (4, 38, 65, 32), (4, 32, 66, 37), (5, 38, 52, 19), (5, 19, 53, 39), (5, 39, 64, 31), (5, 31, 65, 38), (6, 39, 53, 20), (6, 20, 54, 40), (6, 40, 63, 30), (6, 30, 64, 39), (7, 40, 54, 21), (7, 21, 55, 41), (7, 41, 62, 29), (7, 29, 63, 40), (8, 41, 55, 22), (8, 22, 56, 42), (8, 42, 61, 28), (8, 28, 62, 41), (9, 42, 56, 23), (9, 23, 57, 43), (9, 43, 60, 27), (9, 27, 61, 42), (10, 43, 57, 24), (10, 24, 58, 44), (10, 44, 59, 26), (10, 26, 60, 43)])
me_plane_029.polygons.foreach_set('use_smooth', [True] * 44)
_uv = me_plane_029.uv_layers.new(name='UVMap')
_uv.uv.foreach_set('vector', [0.9545, 0.5, 0.9091, 0.5, 0.9091, 0.0, 0.9545, 0.0, 0.9545, 0.5, 0.9545, 0.0, 0.9886, 0.125, 1.0, 0.5, 0.9545, 0.5, 1.0, 0.5, 0.9886, 0.875, 0.9545, 1.0, 0.9545, 0.5, 0.9545, 1.0, 0.9091, 1.0, 0.9091, 0.5, 0.04545, 0.5, 0.0, 0.5, 0.01136, 0.125, 0.04545, 0.0, 0.04545, 0.5, 0.04545, 0.0, 0.09091, 0.0, 0.09091, 0.5, 0.04545, 0.5, 0.09091, 0.5, 0.09091, 1.0, 0.04545, 1.0, 0.04545, 0.5, 0.04545, 1.0, 0.01136, 0.875, 0.0, 0.5, 0.1364, 0.5, 0.09091, 0.5, 0.09091, 0.0, 0.1364, 0.0, 0.1364, 0.5, 0.1364, 0.0, 0.1818, 0.0, 0.1818, 0.5, 0.1364, 0.5, 0.1818, 0.5, 0.1818, 1.0, 0.1364, 1.0, 0.1364, 0.5, 0.1364, 1.0, 0.09091, 1.0, 0.09091, 0.5, 0.2273, 0.5, 0.1818, 0.5, 0.1818, 0.0, 0.2273, 0.0, 0.2273, 0.5, 0.2273, 0.0, 0.2727, 0.0, 0.2727, 0.5, 0.2273, 0.5, 0.2727, 0.5, 0.2727, 1.0, 0.2273, 1.0, 0.2273, 0.5, 0.2273, 1.0, 0.1818, 1.0, 0.1818, 0.5, 0.3182, 0.5, 0.2727, 0.5, 0.2727, 0.0, 0.3182, 0.0, 0.3182, 0.5, 0.3182, 0.0, 0.3636, 0.0, 0.3636, 0.5, 0.3182, 0.5, 0.3636, 0.5, 0.3636, 1.0, 0.3182, 1.0, 0.3182, 0.5, 0.3182, 1.0, 0.2727, 1.0, 0.2727, 0.5, 0.4091, 0.5, 0.3636, 0.5, 0.3636, 0.0, 0.4091, 0.0, 0.4091, 0.5, 0.4091, 0.0, 0.4545, 0.0, 0.4545, 0.5, 0.4091, 0.5, 0.4545, 0.5, 0.4545, 1.0, 0.4091, 1.0, 0.4091, 0.5, 0.4091, 1.0, 0.3636, 1.0, 0.3636, 0.5, 0.5, 0.5, 0.4545, 0.5, 0.4545, 0.0, 0.5, 0.0, 0.5, 0.5, 0.5, 0.0, 0.5455, 0.0, 0.5455, 0.5, 0.5, 0.5, 0.5455, 0.5, 0.5455, 1.0, 0.5, 1.0, 0.5, 0.5, 0.5, 1.0, 0.4545, 1.0, 0.4545, 0.5, 0.5909, 0.5, 0.5455, 0.5, 0.5455, 0.0, 0.5909, 0.0, 0.5909, 0.5, 0.5909, 0.0, 0.6364, 0.0, 0.6364, 0.5, 0.5909, 0.5, 0.6364, 0.5, 0.6364, 1.0, 0.5909, 1.0, 0.5909, 0.5, 0.5909, 1.0, 0.5455, 1.0, 0.5455, 0.5, 0.6818, 0.5, 0.6364, 0.5, 0.6364, 0.0, 0.6818, 0.0, 0.6818, 0.5, 0.6818, 0.0, 0.7273, 0.0, 0.7273, 0.5, 0.6818, 0.5, 0.7273, 0.5, 0.7273, 1.0, 0.6818, 1.0, 0.6818, 0.5, 0.6818, 1.0, 0.6364, 1.0, 0.6364, 0.5, 0.7727, 0.5, 0.7273, 0.5, 0.7273, 0.0, 0.7727, 0.0, 0.7727, 0.5, 0.7727, 0.0, 0.8182, 0.0, 0.8182, 0.5, 0.7727, 0.5, 0.8182, 0.5, 0.8182, 1.0, 0.7727, 1.0, 0.7727, 0.5, 0.7727, 1.0, 0.7273, 1.0, 0.7273, 0.5, 0.8636, 0.5, 0.8182, 0.5, 0.8182, 0.0, 0.8636, 0.0, 0.8636, 0.5, 0.8636, 0.0, 0.9091, 0.0, 0.9091, 0.5, 0.8636, 0.5, 0.9091, 0.5, 0.9091, 1.0, 0.8636, 1.0, 0.8636, 0.5, 0.8636, 1.0, 0.8182, 1.0, 0.8182, 0.5])
me_plane_029.materials.append(mat_teleporttrails_enter)
me_plane_029.use_remesh_preserve_volume = False
me_plane_029.use_remesh_preserve_attributes = False
me_plane_029.use_mirror_vertex_groups = False
me_plane_029.update()
me_plane_030 = bpy.data.meshes.new('Plane.030')
me_plane_030.from_pydata([(-0.09091, -3.376e-09, 0.0), (-1.909, -3.725e-09, 0.0), (-1.727, 0.0, 0.0), (-1.545, 0.0, 0.0), (-1.364, -1.863e-09, 3.725e-09), (-1.182, -1.118e-08, -1.118e-08), (-1.0, -2.421e-08, -7.451e-09), (-0.8182, -1.444e-08, 7.451e-09), (-0.6364, -1.863e-09, 7.451e-09), (-0.4545, 2.328e-09, -3.725e-09), (-0.2727, -1.397e-09, 3.725e-09), (-2.0, 0.0, 0.0), (-0.09091, 0.001719, -0.25), (0.0, 0.0, 0.0), (-1.909, -0.1612, 0.191), (-1.909, 0.1612, -0.191), (-1.727, 0.1468, -0.2019), (-1.545, 0.1218, -0.2177), (-1.364, 0.09144, -0.2321), (-1.182, 0.06152, -0.2419), (-1.0, 0.03812, -0.2469), (-0.8182, 0.02665, -0.2486), (-0.6364, 0.02371, -0.2489), (-0.4545, 0.01949, -0.2492), (-0.2727, 0.009748, -0.2497), (-0.09091, -0.001719, 0.25), (-0.2727, -0.009748, 0.2497), (-0.4545, -0.01949, 0.2492), (-0.6364, -0.02371, 0.2489), (-0.8182, -0.02665, 0.2486), (-1.0, -0.03812, 0.2469), (-1.182, -0.06152, 0.2419), (-1.364, -0.09144, 0.2321), (-1.545, -0.1218, 0.2177), (-1.727, -0.1468, 0.2019), (-1.818, -9.313e-10, 0.0), (-1.636, 0.0, 0.0), (-1.455, -4.657e-10, 9.313e-10), (-1.273, -3.26e-09, -1.863e-09), (-1.091, -2.002e-08, -1.211e-08), (-0.9091, -2.27e-08, 3.725e-09), (-0.7273, -5.937e-09, 7.451e-09), (-0.5455, 1.164e-10, 9.313e-10), (-0.3636, 2.561e-09, 0.0), (-0.1818, -4.569e-09, 9.313e-10), (-1.977, 0.1229, -0.1416), (-0.02273, 0.0004297, -0.1875), (-1.977, -0.1229, 0.1416), (-0.02273, -0.0004297, 0.1875), (-1.818, 0.1556, -0.1954), (-1.636, 0.1353, -0.2097), (-1.455, 0.107, -0.2253), (-1.273, 0.07604, -0.2376), (-1.091, 0.04864, -0.2449), (-0.9091, 0.03058, -0.248), (-0.7273, 0.02484, -0.2488), (-0.5455, 0.02226, -0.249), (-0.3636, 0.01534, -0.2495), (-0.1818, 0.004585, -0.2499), (-0.1818, -0.004585, 0.2499), (-0.3636, -0.01534, 0.2495), (-0.5455, -0.02226, 0.249), (-0.7273, -0.02484, 0.2488), (-0.9091, -0.03058, 0.248), (-1.091, -0.04864, 0.2449), (-1.273, -0.07604, 0.2376), (-1.455, -0.107, 0.2253), (-1.636, -0.1353, 0.2097), (-1.818, -0.1556, 0.1954)], [], [(0, 44, 58, 12), (0, 12, 46, 13), (0, 13, 48, 25), (0, 25, 59, 44), (1, 11, 45, 15), (1, 15, 49, 35), (1, 35, 68, 14), (1, 14, 47, 11), (2, 35, 49, 16), (2, 16, 50, 36), (2, 36, 67, 34), (2, 34, 68, 35), (3, 36, 50, 17), (3, 17, 51, 37), (3, 37, 66, 33), (3, 33, 67, 36), (4, 37, 51, 18), (4, 18, 52, 38), (4, 38, 65, 32), (4, 32, 66, 37), (5, 38, 52, 19), (5, 19, 53, 39), (5, 39, 64, 31), (5, 31, 65, 38), (6, 39, 53, 20), (6, 20, 54, 40), (6, 40, 63, 30), (6, 30, 64, 39), (7, 40, 54, 21), (7, 21, 55, 41), (7, 41, 62, 29), (7, 29, 63, 40), (8, 41, 55, 22), (8, 22, 56, 42), (8, 42, 61, 28), (8, 28, 62, 41), (9, 42, 56, 23), (9, 23, 57, 43), (9, 43, 60, 27), (9, 27, 61, 42), (10, 43, 57, 24), (10, 24, 58, 44), (10, 44, 59, 26), (10, 26, 60, 43)])
_uv = me_plane_030.uv_layers.new(name='UVMap')
_uv.uv.foreach_set('vector', [0.9545, 0.5, 0.9091, 0.5, 0.9091, 0.0, 0.9545, 0.0, 0.9545, 0.5, 0.9545, 0.0, 0.9886, 0.125, 1.0, 0.5, 0.9545, 0.5, 1.0, 0.5, 0.9886, 0.875, 0.9545, 1.0, 0.9545, 0.5, 0.9545, 1.0, 0.9091, 1.0, 0.9091, 0.5, 0.04545, 0.5, 0.0, 0.5, 0.01136, 0.125, 0.04545, 0.0, 0.04545, 0.5, 0.04545, 0.0, 0.09091, 0.0, 0.09091, 0.5, 0.04545, 0.5, 0.09091, 0.5, 0.09091, 1.0, 0.04545, 1.0, 0.04545, 0.5, 0.04545, 1.0, 0.01136, 0.875, 0.0, 0.5, 0.1364, 0.5, 0.09091, 0.5, 0.09091, 0.0, 0.1364, 0.0, 0.1364, 0.5, 0.1364, 0.0, 0.1818, 0.0, 0.1818, 0.5, 0.1364, 0.5, 0.1818, 0.5, 0.1818, 1.0, 0.1364, 1.0, 0.1364, 0.5, 0.1364, 1.0, 0.09091, 1.0, 0.09091, 0.5, 0.2273, 0.5, 0.1818, 0.5, 0.1818, 0.0, 0.2273, 0.0, 0.2273, 0.5, 0.2273, 0.0, 0.2727, 0.0, 0.2727, 0.5, 0.2273, 0.5, 0.2727, 0.5, 0.2727, 1.0, 0.2273, 1.0, 0.2273, 0.5, 0.2273, 1.0, 0.1818, 1.0, 0.1818, 0.5, 0.3182, 0.5, 0.2727, 0.5, 0.2727, 0.0, 0.3182, 0.0, 0.3182, 0.5, 0.3182, 0.0, 0.3636, 0.0, 0.3636, 0.5, 0.3182, 0.5, 0.3636, 0.5, 0.3636, 1.0, 0.3182, 1.0, 0.3182, 0.5, 0.3182, 1.0, 0.2727, 1.0, 0.2727, 0.5, 0.4091, 0.5, 0.3636, 0.5, 0.3636, 0.0, 0.4091, 0.0, 0.4091, 0.5, 0.4091, 0.0, 0.4545, 0.0, 0.4545, 0.5, 0.4091, 0.5, 0.4545, 0.5, 0.4545, 1.0, 0.4091, 1.0, 0.4091, 0.5, 0.4091, 1.0, 0.3636, 1.0, 0.3636, 0.5, 0.5, 0.5, 0.4545, 0.5, 0.4545, 0.0, 0.5, 0.0, 0.5, 0.5, 0.5, 0.0, 0.5455, 0.0, 0.5455, 0.5, 0.5, 0.5, 0.5455, 0.5, 0.5455, 1.0, 0.5, 1.0, 0.5, 0.5, 0.5, 1.0, 0.4545, 1.0, 0.4545, 0.5, 0.5909, 0.5, 0.5455, 0.5, 0.5455, 0.0, 0.5909, 0.0, 0.5909, 0.5, 0.5909, 0.0, 0.6364, 0.0, 0.6364, 0.5, 0.5909, 0.5, 0.6364, 0.5, 0.6364, 1.0, 0.5909, 1.0, 0.5909, 0.5, 0.5909, 1.0, 0.5455, 1.0, 0.5455, 0.5, 0.6818, 0.5, 0.6364, 0.5, 0.6364, 0.0, 0.6818, 0.0, 0.6818, 0.5, 0.6818, 0.0, 0.7273, 0.0, 0.7273, 0.5, 0.6818, 0.5, 0.7273, 0.5, 0.7273, 1.0, 0.6818, 1.0, 0.6818, 0.5, 0.6818, 1.0, 0.6364, 1.0, 0.6364, 0.5, 0.7727, 0.5, 0.7273, 0.5, 0.7273, 0.0, 0.7727, 0.0, 0.7727, 0.5, 0.7727, 0.0, 0.8182, 0.0, 0.8182, 0.5, 0.7727, 0.5, 0.8182, 0.5, 0.8182, 1.0, 0.7727, 1.0, 0.7727, 0.5, 0.7727, 1.0, 0.7273, 1.0, 0.7273, 0.5, 0.8636, 0.5, 0.8182, 0.5, 0.8182, 0.0, 0.8636, 0.0, 0.8636, 0.5, 0.8636, 0.0, 0.9091, 0.0, 0.9091, 0.5, 0.8636, 0.5, 0.9091, 0.5, 0.9091, 1.0, 0.8636, 1.0, 0.8636, 0.5, 0.8636, 1.0, 0.8182, 1.0, 0.8182, 0.5])
me_plane_030.materials.append(mat_teleporttrails_enter)
me_plane_030.use_remesh_preserve_volume = False
me_plane_030.use_remesh_preserve_attributes = False
me_plane_030.use_mirror_vertex_groups = False
me_plane_030.update()
me_plane_031 = bpy.data.meshes.new('Plane.031')
me_plane_031.from_pydata([(-0.09091, -3.376e-09, 0.0), (-1.909, -3.725e-09, 0.0), (-1.727, 0.0, 0.0), (-1.545, 0.0, 0.0), (-1.364, -1.863e-09, 3.725e-09), (-1.182, -1.118e-08, -1.118e-08), (-1.0, -2.421e-08, -7.451e-09), (-0.8182, -1.444e-08, 7.451e-09), (-0.6364, -1.863e-09, 7.451e-09), (-0.4545, 2.328e-09, -3.725e-09), (-0.2727, -1.397e-09, 3.725e-09), (-2.0, 0.0, 0.0), (-0.09091, 0.001719, -0.25), (0.0, 0.0, 0.0), (-1.909, -0.1612, 0.191), (-1.909, 0.1612, -0.191), (-1.727, 0.1468, -0.2019), (-1.545, 0.1218, -0.2177), (-1.364, 0.09144, -0.2321), (-1.182, 0.06152, -0.2419), (-1.0, 0.03812, -0.2469), (-0.8182, 0.02665, -0.2486), (-0.6364, 0.02371, -0.2489), (-0.4545, 0.01949, -0.2492), (-0.2727, 0.009748, -0.2497), (-0.09091, -0.001719, 0.25), (-0.2727, -0.009748, 0.2497), (-0.4545, -0.01949, 0.2492), (-0.6364, -0.02371, 0.2489), (-0.8182, -0.02665, 0.2486), (-1.0, -0.03812, 0.2469), (-1.182, -0.06152, 0.2419), (-1.364, -0.09144, 0.2321), (-1.545, -0.1218, 0.2177), (-1.727, -0.1468, 0.2019), (-1.818, -9.313e-10, 0.0), (-1.636, 0.0, 0.0), (-1.455, -4.657e-10, 9.313e-10), (-1.273, -3.26e-09, -1.863e-09), (-1.091, -2.002e-08, -1.211e-08), (-0.9091, -2.27e-08, 3.725e-09), (-0.7273, -5.937e-09, 7.451e-09), (-0.5455, 1.164e-10, 9.313e-10), (-0.3636, 2.561e-09, 0.0), (-0.1818, -4.569e-09, 9.313e-10), (-1.977, 0.1229, -0.1416), (-0.02273, 0.0004297, -0.1875), (-1.977, -0.1229, 0.1416), (-0.02273, -0.0004297, 0.1875), (-1.818, 0.1556, -0.1954), (-1.636, 0.1353, -0.2097), (-1.455, 0.107, -0.2253), (-1.273, 0.07604, -0.2376), (-1.091, 0.04864, -0.2449), (-0.9091, 0.03058, -0.248), (-0.7273, 0.02484, -0.2488), (-0.5455, 0.02226, -0.249), (-0.3636, 0.01534, -0.2495), (-0.1818, 0.004585, -0.2499), (-0.1818, -0.004585, 0.2499), (-0.3636, -0.01534, 0.2495), (-0.5455, -0.02226, 0.249), (-0.7273, -0.02484, 0.2488), (-0.9091, -0.03058, 0.248), (-1.091, -0.04864, 0.2449), (-1.273, -0.07604, 0.2376), (-1.455, -0.107, 0.2253), (-1.636, -0.1353, 0.2097), (-1.818, -0.1556, 0.1954)], [], [(0, 44, 58, 12), (0, 12, 46, 13), (0, 13, 48, 25), (0, 25, 59, 44), (1, 11, 45, 15), (1, 15, 49, 35), (1, 35, 68, 14), (1, 14, 47, 11), (2, 35, 49, 16), (2, 16, 50, 36), (2, 36, 67, 34), (2, 34, 68, 35), (3, 36, 50, 17), (3, 17, 51, 37), (3, 37, 66, 33), (3, 33, 67, 36), (4, 37, 51, 18), (4, 18, 52, 38), (4, 38, 65, 32), (4, 32, 66, 37), (5, 38, 52, 19), (5, 19, 53, 39), (5, 39, 64, 31), (5, 31, 65, 38), (6, 39, 53, 20), (6, 20, 54, 40), (6, 40, 63, 30), (6, 30, 64, 39), (7, 40, 54, 21), (7, 21, 55, 41), (7, 41, 62, 29), (7, 29, 63, 40), (8, 41, 55, 22), (8, 22, 56, 42), (8, 42, 61, 28), (8, 28, 62, 41), (9, 42, 56, 23), (9, 23, 57, 43), (9, 43, 60, 27), (9, 27, 61, 42), (10, 43, 57, 24), (10, 24, 58, 44), (10, 44, 59, 26), (10, 26, 60, 43)])
me_plane_031.polygons.foreach_set('use_smooth', [True] * 44)
_uv = me_plane_031.uv_layers.new(name='UVMap')
_uv.uv.foreach_set('vector', [0.9545, 0.5, 0.9091, 0.5, 0.9091, 0.0, 0.9545, 0.0, 0.9545, 0.5, 0.9545, 0.0, 0.9886, 0.125, 1.0, 0.5, 0.9545, 0.5, 1.0, 0.5, 0.9886, 0.875, 0.9545, 1.0, 0.9545, 0.5, 0.9545, 1.0, 0.9091, 1.0, 0.9091, 0.5, 0.04545, 0.5, 0.0, 0.5, 0.01136, 0.125, 0.04545, 0.0, 0.04545, 0.5, 0.04545, 0.0, 0.09091, 0.0, 0.09091, 0.5, 0.04545, 0.5, 0.09091, 0.5, 0.09091, 1.0, 0.04545, 1.0, 0.04545, 0.5, 0.04545, 1.0, 0.01136, 0.875, 0.0, 0.5, 0.1364, 0.5, 0.09091, 0.5, 0.09091, 0.0, 0.1364, 0.0, 0.1364, 0.5, 0.1364, 0.0, 0.1818, 0.0, 0.1818, 0.5, 0.1364, 0.5, 0.1818, 0.5, 0.1818, 1.0, 0.1364, 1.0, 0.1364, 0.5, 0.1364, 1.0, 0.09091, 1.0, 0.09091, 0.5, 0.2273, 0.5, 0.1818, 0.5, 0.1818, 0.0, 0.2273, 0.0, 0.2273, 0.5, 0.2273, 0.0, 0.2727, 0.0, 0.2727, 0.5, 0.2273, 0.5, 0.2727, 0.5, 0.2727, 1.0, 0.2273, 1.0, 0.2273, 0.5, 0.2273, 1.0, 0.1818, 1.0, 0.1818, 0.5, 0.3182, 0.5, 0.2727, 0.5, 0.2727, 0.0, 0.3182, 0.0, 0.3182, 0.5, 0.3182, 0.0, 0.3636, 0.0, 0.3636, 0.5, 0.3182, 0.5, 0.3636, 0.5, 0.3636, 1.0, 0.3182, 1.0, 0.3182, 0.5, 0.3182, 1.0, 0.2727, 1.0, 0.2727, 0.5, 0.4091, 0.5, 0.3636, 0.5, 0.3636, 0.0, 0.4091, 0.0, 0.4091, 0.5, 0.4091, 0.0, 0.4545, 0.0, 0.4545, 0.5, 0.4091, 0.5, 0.4545, 0.5, 0.4545, 1.0, 0.4091, 1.0, 0.4091, 0.5, 0.4091, 1.0, 0.3636, 1.0, 0.3636, 0.5, 0.5, 0.5, 0.4545, 0.5, 0.4545, 0.0, 0.5, 0.0, 0.5, 0.5, 0.5, 0.0, 0.5455, 0.0, 0.5455, 0.5, 0.5, 0.5, 0.5455, 0.5, 0.5455, 1.0, 0.5, 1.0, 0.5, 0.5, 0.5, 1.0, 0.4545, 1.0, 0.4545, 0.5, 0.5909, 0.5, 0.5455, 0.5, 0.5455, 0.0, 0.5909, 0.0, 0.5909, 0.5, 0.5909, 0.0, 0.6364, 0.0, 0.6364, 0.5, 0.5909, 0.5, 0.6364, 0.5, 0.6364, 1.0, 0.5909, 1.0, 0.5909, 0.5, 0.5909, 1.0, 0.5455, 1.0, 0.5455, 0.5, 0.6818, 0.5, 0.6364, 0.5, 0.6364, 0.0, 0.6818, 0.0, 0.6818, 0.5, 0.6818, 0.0, 0.7273, 0.0, 0.7273, 0.5, 0.6818, 0.5, 0.7273, 0.5, 0.7273, 1.0, 0.6818, 1.0, 0.6818, 0.5, 0.6818, 1.0, 0.6364, 1.0, 0.6364, 0.5, 0.7727, 0.5, 0.7273, 0.5, 0.7273, 0.0, 0.7727, 0.0, 0.7727, 0.5, 0.7727, 0.0, 0.8182, 0.0, 0.8182, 0.5, 0.7727, 0.5, 0.8182, 0.5, 0.8182, 1.0, 0.7727, 1.0, 0.7727, 0.5, 0.7727, 1.0, 0.7273, 1.0, 0.7273, 0.5, 0.8636, 0.5, 0.8182, 0.5, 0.8182, 0.0, 0.8636, 0.0, 0.8636, 0.5, 0.8636, 0.0, 0.9091, 0.0, 0.9091, 0.5, 0.8636, 0.5, 0.9091, 0.5, 0.9091, 1.0, 0.8636, 1.0, 0.8636, 0.5, 0.8636, 1.0, 0.8182, 1.0, 0.8182, 0.5])
me_plane_031.materials.append(mat_teleporttrails_enter)
me_plane_031.use_remesh_preserve_volume = False
me_plane_031.use_remesh_preserve_attributes = False
me_plane_031.use_mirror_vertex_groups = False
me_plane_031.update()
me_plane_032 = bpy.data.meshes.new('Plane.032')
me_plane_032.from_pydata([(-0.09091, -3.376e-09, 0.0), (-1.909, -3.725e-09, 0.0), (-1.727, 0.0, 0.0), (-1.545, 0.0, 0.0), (-1.364, -1.863e-09, 3.725e-09), (-1.182, -1.118e-08, -1.118e-08), (-1.0, -2.421e-08, -7.451e-09), (-0.8182, -1.444e-08, 7.451e-09), (-0.6364, -1.863e-09, 7.451e-09), (-0.4545, 2.328e-09, -3.725e-09), (-0.2727, -1.397e-09, 3.725e-09), (-2.0, 0.0, 0.0), (-0.09091, 0.001719, -0.25), (0.0, 0.0, 0.0), (-1.909, -0.1612, 0.191), (-1.909, 0.1612, -0.191), (-1.727, 0.1468, -0.2019), (-1.545, 0.1218, -0.2177), (-1.364, 0.09144, -0.2321), (-1.182, 0.06152, -0.2419), (-1.0, 0.03812, -0.2469), (-0.8182, 0.02665, -0.2486), (-0.6364, 0.02371, -0.2489), (-0.4545, 0.01949, -0.2492), (-0.2727, 0.009748, -0.2497), (-0.09091, -0.001719, 0.25), (-0.2727, -0.009748, 0.2497), (-0.4545, -0.01949, 0.2492), (-0.6364, -0.02371, 0.2489), (-0.8182, -0.02665, 0.2486), (-1.0, -0.03812, 0.2469), (-1.182, -0.06152, 0.2419), (-1.364, -0.09144, 0.2321), (-1.545, -0.1218, 0.2177), (-1.727, -0.1468, 0.2019), (-1.818, -9.313e-10, 0.0), (-1.636, 0.0, 0.0), (-1.455, -4.657e-10, 9.313e-10), (-1.273, -3.26e-09, -1.863e-09), (-1.091, -2.002e-08, -1.211e-08), (-0.9091, -2.27e-08, 3.725e-09), (-0.7273, -5.937e-09, 7.451e-09), (-0.5455, 1.164e-10, 9.313e-10), (-0.3636, 2.561e-09, 0.0), (-0.1818, -4.569e-09, 9.313e-10), (-1.977, 0.1229, -0.1416), (-0.02273, 0.0004297, -0.1875), (-1.977, -0.1229, 0.1416), (-0.02273, -0.0004297, 0.1875), (-1.818, 0.1556, -0.1954), (-1.636, 0.1353, -0.2097), (-1.455, 0.107, -0.2253), (-1.273, 0.07604, -0.2376), (-1.091, 0.04864, -0.2449), (-0.9091, 0.03058, -0.248), (-0.7273, 0.02484, -0.2488), (-0.5455, 0.02226, -0.249), (-0.3636, 0.01534, -0.2495), (-0.1818, 0.004585, -0.2499), (-0.1818, -0.004585, 0.2499), (-0.3636, -0.01534, 0.2495), (-0.5455, -0.02226, 0.249), (-0.7273, -0.02484, 0.2488), (-0.9091, -0.03058, 0.248), (-1.091, -0.04864, 0.2449), (-1.273, -0.07604, 0.2376), (-1.455, -0.107, 0.2253), (-1.636, -0.1353, 0.2097), (-1.818, -0.1556, 0.1954)], [], [(0, 44, 58, 12), (0, 12, 46, 13), (0, 13, 48, 25), (0, 25, 59, 44), (1, 11, 45, 15), (1, 15, 49, 35), (1, 35, 68, 14), (1, 14, 47, 11), (2, 35, 49, 16), (2, 16, 50, 36), (2, 36, 67, 34), (2, 34, 68, 35), (3, 36, 50, 17), (3, 17, 51, 37), (3, 37, 66, 33), (3, 33, 67, 36), (4, 37, 51, 18), (4, 18, 52, 38), (4, 38, 65, 32), (4, 32, 66, 37), (5, 38, 52, 19), (5, 19, 53, 39), (5, 39, 64, 31), (5, 31, 65, 38), (6, 39, 53, 20), (6, 20, 54, 40), (6, 40, 63, 30), (6, 30, 64, 39), (7, 40, 54, 21), (7, 21, 55, 41), (7, 41, 62, 29), (7, 29, 63, 40), (8, 41, 55, 22), (8, 22, 56, 42), (8, 42, 61, 28), (8, 28, 62, 41), (9, 42, 56, 23), (9, 23, 57, 43), (9, 43, 60, 27), (9, 27, 61, 42), (10, 43, 57, 24), (10, 24, 58, 44), (10, 44, 59, 26), (10, 26, 60, 43)])
_uv = me_plane_032.uv_layers.new(name='UVMap')
_uv.uv.foreach_set('vector', [0.9545, 0.5, 0.9091, 0.5, 0.9091, 0.0, 0.9545, 0.0, 0.9545, 0.5, 0.9545, 0.0, 0.9886, 0.125, 1.0, 0.5, 0.9545, 0.5, 1.0, 0.5, 0.9886, 0.875, 0.9545, 1.0, 0.9545, 0.5, 0.9545, 1.0, 0.9091, 1.0, 0.9091, 0.5, 0.04545, 0.5, 0.0, 0.5, 0.01136, 0.125, 0.04545, 0.0, 0.04545, 0.5, 0.04545, 0.0, 0.09091, 0.0, 0.09091, 0.5, 0.04545, 0.5, 0.09091, 0.5, 0.09091, 1.0, 0.04545, 1.0, 0.04545, 0.5, 0.04545, 1.0, 0.01136, 0.875, 0.0, 0.5, 0.1364, 0.5, 0.09091, 0.5, 0.09091, 0.0, 0.1364, 0.0, 0.1364, 0.5, 0.1364, 0.0, 0.1818, 0.0, 0.1818, 0.5, 0.1364, 0.5, 0.1818, 0.5, 0.1818, 1.0, 0.1364, 1.0, 0.1364, 0.5, 0.1364, 1.0, 0.09091, 1.0, 0.09091, 0.5, 0.2273, 0.5, 0.1818, 0.5, 0.1818, 0.0, 0.2273, 0.0, 0.2273, 0.5, 0.2273, 0.0, 0.2727, 0.0, 0.2727, 0.5, 0.2273, 0.5, 0.2727, 0.5, 0.2727, 1.0, 0.2273, 1.0, 0.2273, 0.5, 0.2273, 1.0, 0.1818, 1.0, 0.1818, 0.5, 0.3182, 0.5, 0.2727, 0.5, 0.2727, 0.0, 0.3182, 0.0, 0.3182, 0.5, 0.3182, 0.0, 0.3636, 0.0, 0.3636, 0.5, 0.3182, 0.5, 0.3636, 0.5, 0.3636, 1.0, 0.3182, 1.0, 0.3182, 0.5, 0.3182, 1.0, 0.2727, 1.0, 0.2727, 0.5, 0.4091, 0.5, 0.3636, 0.5, 0.3636, 0.0, 0.4091, 0.0, 0.4091, 0.5, 0.4091, 0.0, 0.4545, 0.0, 0.4545, 0.5, 0.4091, 0.5, 0.4545, 0.5, 0.4545, 1.0, 0.4091, 1.0, 0.4091, 0.5, 0.4091, 1.0, 0.3636, 1.0, 0.3636, 0.5, 0.5, 0.5, 0.4545, 0.5, 0.4545, 0.0, 0.5, 0.0, 0.5, 0.5, 0.5, 0.0, 0.5455, 0.0, 0.5455, 0.5, 0.5, 0.5, 0.5455, 0.5, 0.5455, 1.0, 0.5, 1.0, 0.5, 0.5, 0.5, 1.0, 0.4545, 1.0, 0.4545, 0.5, 0.5909, 0.5, 0.5455, 0.5, 0.5455, 0.0, 0.5909, 0.0, 0.5909, 0.5, 0.5909, 0.0, 0.6364, 0.0, 0.6364, 0.5, 0.5909, 0.5, 0.6364, 0.5, 0.6364, 1.0, 0.5909, 1.0, 0.5909, 0.5, 0.5909, 1.0, 0.5455, 1.0, 0.5455, 0.5, 0.6818, 0.5, 0.6364, 0.5, 0.6364, 0.0, 0.6818, 0.0, 0.6818, 0.5, 0.6818, 0.0, 0.7273, 0.0, 0.7273, 0.5, 0.6818, 0.5, 0.7273, 0.5, 0.7273, 1.0, 0.6818, 1.0, 0.6818, 0.5, 0.6818, 1.0, 0.6364, 1.0, 0.6364, 0.5, 0.7727, 0.5, 0.7273, 0.5, 0.7273, 0.0, 0.7727, 0.0, 0.7727, 0.5, 0.7727, 0.0, 0.8182, 0.0, 0.8182, 0.5, 0.7727, 0.5, 0.8182, 0.5, 0.8182, 1.0, 0.7727, 1.0, 0.7727, 0.5, 0.7727, 1.0, 0.7273, 1.0, 0.7273, 0.5, 0.8636, 0.5, 0.8182, 0.5, 0.8182, 0.0, 0.8636, 0.0, 0.8636, 0.5, 0.8636, 0.0, 0.9091, 0.0, 0.9091, 0.5, 0.8636, 0.5, 0.9091, 0.5, 0.9091, 1.0, 0.8636, 1.0, 0.8636, 0.5, 0.8636, 1.0, 0.8182, 1.0, 0.8182, 0.5])
me_plane_032.materials.append(mat_teleporttrails_enter)
me_plane_032.use_remesh_preserve_volume = False
me_plane_032.use_remesh_preserve_attributes = False
me_plane_032.use_mirror_vertex_groups = False
me_plane_032.update()
me_plane_033 = bpy.data.meshes.new('Plane.033')
me_plane_033.from_pydata([(-0.09091, -3.376e-09, 0.0), (-1.909, -3.725e-09, 0.0), (-1.727, 0.0, 0.0), (-1.545, 0.0, 0.0), (-1.364, -1.863e-09, 3.725e-09), (-1.182, -1.118e-08, -1.118e-08), (-1.0, -2.421e-08, -7.451e-09), (-0.8182, -1.444e-08, 7.451e-09), (-0.6364, -1.863e-09, 7.451e-09), (-0.4545, 2.328e-09, -3.725e-09), (-0.2727, -1.397e-09, 3.725e-09), (-2.0, 0.0, 0.0), (-0.09091, 0.001719, -0.25), (0.0, 0.0, 0.0), (-1.909, -0.1612, 0.191), (-1.909, 0.1612, -0.191), (-1.727, 0.1468, -0.2019), (-1.545, 0.1218, -0.2177), (-1.364, 0.09144, -0.2321), (-1.182, 0.06152, -0.2419), (-1.0, 0.03812, -0.2469), (-0.8182, 0.02665, -0.2486), (-0.6364, 0.02371, -0.2489), (-0.4545, 0.01949, -0.2492), (-0.2727, 0.009748, -0.2497), (-0.09091, -0.001719, 0.25), (-0.2727, -0.009748, 0.2497), (-0.4545, -0.01949, 0.2492), (-0.6364, -0.02371, 0.2489), (-0.8182, -0.02665, 0.2486), (-1.0, -0.03812, 0.2469), (-1.182, -0.06152, 0.2419), (-1.364, -0.09144, 0.2321), (-1.545, -0.1218, 0.2177), (-1.727, -0.1468, 0.2019), (-1.818, -9.313e-10, 0.0), (-1.636, 0.0, 0.0), (-1.455, -4.657e-10, 9.313e-10), (-1.273, -3.26e-09, -1.863e-09), (-1.091, -2.002e-08, -1.211e-08), (-0.9091, -2.27e-08, 3.725e-09), (-0.7273, -5.937e-09, 7.451e-09), (-0.5455, 1.164e-10, 9.313e-10), (-0.3636, 2.561e-09, 0.0), (-0.1818, -4.569e-09, 9.313e-10), (-1.977, 0.1229, -0.1416), (-0.02273, 0.0004297, -0.1875), (-1.977, -0.1229, 0.1416), (-0.02273, -0.0004297, 0.1875), (-1.818, 0.1556, -0.1954), (-1.636, 0.1353, -0.2097), (-1.455, 0.107, -0.2253), (-1.273, 0.07604, -0.2376), (-1.091, 0.04864, -0.2449), (-0.9091, 0.03058, -0.248), (-0.7273, 0.02484, -0.2488), (-0.5455, 0.02226, -0.249), (-0.3636, 0.01534, -0.2495), (-0.1818, 0.004585, -0.2499), (-0.1818, -0.004585, 0.2499), (-0.3636, -0.01534, 0.2495), (-0.5455, -0.02226, 0.249), (-0.7273, -0.02484, 0.2488), (-0.9091, -0.03058, 0.248), (-1.091, -0.04864, 0.2449), (-1.273, -0.07604, 0.2376), (-1.455, -0.107, 0.2253), (-1.636, -0.1353, 0.2097), (-1.818, -0.1556, 0.1954)], [], [(0, 44, 58, 12), (0, 12, 46, 13), (0, 13, 48, 25), (0, 25, 59, 44), (1, 11, 45, 15), (1, 15, 49, 35), (1, 35, 68, 14), (1, 14, 47, 11), (2, 35, 49, 16), (2, 16, 50, 36), (2, 36, 67, 34), (2, 34, 68, 35), (3, 36, 50, 17), (3, 17, 51, 37), (3, 37, 66, 33), (3, 33, 67, 36), (4, 37, 51, 18), (4, 18, 52, 38), (4, 38, 65, 32), (4, 32, 66, 37), (5, 38, 52, 19), (5, 19, 53, 39), (5, 39, 64, 31), (5, 31, 65, 38), (6, 39, 53, 20), (6, 20, 54, 40), (6, 40, 63, 30), (6, 30, 64, 39), (7, 40, 54, 21), (7, 21, 55, 41), (7, 41, 62, 29), (7, 29, 63, 40), (8, 41, 55, 22), (8, 22, 56, 42), (8, 42, 61, 28), (8, 28, 62, 41), (9, 42, 56, 23), (9, 23, 57, 43), (9, 43, 60, 27), (9, 27, 61, 42), (10, 43, 57, 24), (10, 24, 58, 44), (10, 44, 59, 26), (10, 26, 60, 43)])
_uv = me_plane_033.uv_layers.new(name='UVMap')
_uv.uv.foreach_set('vector', [0.9545, 0.5, 0.9091, 0.5, 0.9091, 0.0, 0.9545, 0.0, 0.9545, 0.5, 0.9545, 0.0, 0.9886, 0.125, 1.0, 0.5, 0.9545, 0.5, 1.0, 0.5, 0.9886, 0.875, 0.9545, 1.0, 0.9545, 0.5, 0.9545, 1.0, 0.9091, 1.0, 0.9091, 0.5, 0.04545, 0.5, 0.0, 0.5, 0.01136, 0.125, 0.04545, 0.0, 0.04545, 0.5, 0.04545, 0.0, 0.09091, 0.0, 0.09091, 0.5, 0.04545, 0.5, 0.09091, 0.5, 0.09091, 1.0, 0.04545, 1.0, 0.04545, 0.5, 0.04545, 1.0, 0.01136, 0.875, 0.0, 0.5, 0.1364, 0.5, 0.09091, 0.5, 0.09091, 0.0, 0.1364, 0.0, 0.1364, 0.5, 0.1364, 0.0, 0.1818, 0.0, 0.1818, 0.5, 0.1364, 0.5, 0.1818, 0.5, 0.1818, 1.0, 0.1364, 1.0, 0.1364, 0.5, 0.1364, 1.0, 0.09091, 1.0, 0.09091, 0.5, 0.2273, 0.5, 0.1818, 0.5, 0.1818, 0.0, 0.2273, 0.0, 0.2273, 0.5, 0.2273, 0.0, 0.2727, 0.0, 0.2727, 0.5, 0.2273, 0.5, 0.2727, 0.5, 0.2727, 1.0, 0.2273, 1.0, 0.2273, 0.5, 0.2273, 1.0, 0.1818, 1.0, 0.1818, 0.5, 0.3182, 0.5, 0.2727, 0.5, 0.2727, 0.0, 0.3182, 0.0, 0.3182, 0.5, 0.3182, 0.0, 0.3636, 0.0, 0.3636, 0.5, 0.3182, 0.5, 0.3636, 0.5, 0.3636, 1.0, 0.3182, 1.0, 0.3182, 0.5, 0.3182, 1.0, 0.2727, 1.0, 0.2727, 0.5, 0.4091, 0.5, 0.3636, 0.5, 0.3636, 0.0, 0.4091, 0.0, 0.4091, 0.5, 0.4091, 0.0, 0.4545, 0.0, 0.4545, 0.5, 0.4091, 0.5, 0.4545, 0.5, 0.4545, 1.0, 0.4091, 1.0, 0.4091, 0.5, 0.4091, 1.0, 0.3636, 1.0, 0.3636, 0.5, 0.5, 0.5, 0.4545, 0.5, 0.4545, 0.0, 0.5, 0.0, 0.5, 0.5, 0.5, 0.0, 0.5455, 0.0, 0.5455, 0.5, 0.5, 0.5, 0.5455, 0.5, 0.5455, 1.0, 0.5, 1.0, 0.5, 0.5, 0.5, 1.0, 0.4545, 1.0, 0.4545, 0.5, 0.5909, 0.5, 0.5455, 0.5, 0.5455, 0.0, 0.5909, 0.0, 0.5909, 0.5, 0.5909, 0.0, 0.6364, 0.0, 0.6364, 0.5, 0.5909, 0.5, 0.6364, 0.5, 0.6364, 1.0, 0.5909, 1.0, 0.5909, 0.5, 0.5909, 1.0, 0.5455, 1.0, 0.5455, 0.5, 0.6818, 0.5, 0.6364, 0.5, 0.6364, 0.0, 0.6818, 0.0, 0.6818, 0.5, 0.6818, 0.0, 0.7273, 0.0, 0.7273, 0.5, 0.6818, 0.5, 0.7273, 0.5, 0.7273, 1.0, 0.6818, 1.0, 0.6818, 0.5, 0.6818, 1.0, 0.6364, 1.0, 0.6364, 0.5, 0.7727, 0.5, 0.7273, 0.5, 0.7273, 0.0, 0.7727, 0.0, 0.7727, 0.5, 0.7727, 0.0, 0.8182, 0.0, 0.8182, 0.5, 0.7727, 0.5, 0.8182, 0.5, 0.8182, 1.0, 0.7727, 1.0, 0.7727, 0.5, 0.7727, 1.0, 0.7273, 1.0, 0.7273, 0.5, 0.8636, 0.5, 0.8182, 0.5, 0.8182, 0.0, 0.8636, 0.0, 0.8636, 0.5, 0.8636, 0.0, 0.9091, 0.0, 0.9091, 0.5, 0.8636, 0.5, 0.9091, 0.5, 0.9091, 1.0, 0.8636, 1.0, 0.8636, 0.5, 0.8636, 1.0, 0.8182, 1.0, 0.8182, 0.5])
me_plane_033.materials.append(mat_teleporttrails_enter)
me_plane_033.use_remesh_preserve_volume = False
me_plane_033.use_remesh_preserve_attributes = False
me_plane_033.use_mirror_vertex_groups = False
me_plane_033.update()
me_plane_034 = bpy.data.meshes.new('Plane.034')
me_plane_034.from_pydata([(-0.09091, -3.376e-09, 0.0), (-1.909, -3.725e-09, 0.0), (-1.727, 0.0, 0.0), (-1.545, 0.0, 0.0), (-1.364, -1.863e-09, 3.725e-09), (-1.182, -1.118e-08, -1.118e-08), (-1.0, -2.421e-08, -7.451e-09), (-0.8182, -1.444e-08, 7.451e-09), (-0.6364, -1.863e-09, 7.451e-09), (-0.4545, 2.328e-09, -3.725e-09), (-0.2727, -1.397e-09, 3.725e-09), (-2.0, 0.0, 0.0), (-0.09091, 0.001719, -0.25), (0.0, 0.0, 0.0), (-1.909, -0.1612, 0.191), (-1.909, 0.1612, -0.191), (-1.727, 0.1468, -0.2019), (-1.545, 0.1218, -0.2177), (-1.364, 0.09144, -0.2321), (-1.182, 0.06152, -0.2419), (-1.0, 0.03812, -0.2469), (-0.8182, 0.02665, -0.2486), (-0.6364, 0.02371, -0.2489), (-0.4545, 0.01949, -0.2492), (-0.2727, 0.009748, -0.2497), (-0.09091, -0.001719, 0.25), (-0.2727, -0.009748, 0.2497), (-0.4545, -0.01949, 0.2492), (-0.6364, -0.02371, 0.2489), (-0.8182, -0.02665, 0.2486), (-1.0, -0.03812, 0.2469), (-1.182, -0.06152, 0.2419), (-1.364, -0.09144, 0.2321), (-1.545, -0.1218, 0.2177), (-1.727, -0.1468, 0.2019), (-1.818, -9.313e-10, 0.0), (-1.636, 0.0, 0.0), (-1.455, -4.657e-10, 9.313e-10), (-1.273, -3.26e-09, -1.863e-09), (-1.091, -2.002e-08, -1.211e-08), (-0.9091, -2.27e-08, 3.725e-09), (-0.7273, -5.937e-09, 7.451e-09), (-0.5455, 1.164e-10, 9.313e-10), (-0.3636, 2.561e-09, 0.0), (-0.1818, -4.569e-09, 9.313e-10), (-1.977, 0.1229, -0.1416), (-0.02273, 0.0004297, -0.1875), (-1.977, -0.1229, 0.1416), (-0.02273, -0.0004297, 0.1875), (-1.818, 0.1556, -0.1954), (-1.636, 0.1353, -0.2097), (-1.455, 0.107, -0.2253), (-1.273, 0.07604, -0.2376), (-1.091, 0.04864, -0.2449), (-0.9091, 0.03058, -0.248), (-0.7273, 0.02484, -0.2488), (-0.5455, 0.02226, -0.249), (-0.3636, 0.01534, -0.2495), (-0.1818, 0.004585, -0.2499), (-0.1818, -0.004585, 0.2499), (-0.3636, -0.01534, 0.2495), (-0.5455, -0.02226, 0.249), (-0.7273, -0.02484, 0.2488), (-0.9091, -0.03058, 0.248), (-1.091, -0.04864, 0.2449), (-1.273, -0.07604, 0.2376), (-1.455, -0.107, 0.2253), (-1.636, -0.1353, 0.2097), (-1.818, -0.1556, 0.1954)], [], [(0, 44, 58, 12), (0, 12, 46, 13), (0, 13, 48, 25), (0, 25, 59, 44), (1, 11, 45, 15), (1, 15, 49, 35), (1, 35, 68, 14), (1, 14, 47, 11), (2, 35, 49, 16), (2, 16, 50, 36), (2, 36, 67, 34), (2, 34, 68, 35), (3, 36, 50, 17), (3, 17, 51, 37), (3, 37, 66, 33), (3, 33, 67, 36), (4, 37, 51, 18), (4, 18, 52, 38), (4, 38, 65, 32), (4, 32, 66, 37), (5, 38, 52, 19), (5, 19, 53, 39), (5, 39, 64, 31), (5, 31, 65, 38), (6, 39, 53, 20), (6, 20, 54, 40), (6, 40, 63, 30), (6, 30, 64, 39), (7, 40, 54, 21), (7, 21, 55, 41), (7, 41, 62, 29), (7, 29, 63, 40), (8, 41, 55, 22), (8, 22, 56, 42), (8, 42, 61, 28), (8, 28, 62, 41), (9, 42, 56, 23), (9, 23, 57, 43), (9, 43, 60, 27), (9, 27, 61, 42), (10, 43, 57, 24), (10, 24, 58, 44), (10, 44, 59, 26), (10, 26, 60, 43)])
_uv = me_plane_034.uv_layers.new(name='UVMap')
_uv.uv.foreach_set('vector', [0.9545, 0.5, 0.9091, 0.5, 0.9091, 0.0, 0.9545, 0.0, 0.9545, 0.5, 0.9545, 0.0, 0.9886, 0.125, 1.0, 0.5, 0.9545, 0.5, 1.0, 0.5, 0.9886, 0.875, 0.9545, 1.0, 0.9545, 0.5, 0.9545, 1.0, 0.9091, 1.0, 0.9091, 0.5, 0.04545, 0.5, 0.0, 0.5, 0.01136, 0.125, 0.04545, 0.0, 0.04545, 0.5, 0.04545, 0.0, 0.09091, 0.0, 0.09091, 0.5, 0.04545, 0.5, 0.09091, 0.5, 0.09091, 1.0, 0.04545, 1.0, 0.04545, 0.5, 0.04545, 1.0, 0.01136, 0.875, 0.0, 0.5, 0.1364, 0.5, 0.09091, 0.5, 0.09091, 0.0, 0.1364, 0.0, 0.1364, 0.5, 0.1364, 0.0, 0.1818, 0.0, 0.1818, 0.5, 0.1364, 0.5, 0.1818, 0.5, 0.1818, 1.0, 0.1364, 1.0, 0.1364, 0.5, 0.1364, 1.0, 0.09091, 1.0, 0.09091, 0.5, 0.2273, 0.5, 0.1818, 0.5, 0.1818, 0.0, 0.2273, 0.0, 0.2273, 0.5, 0.2273, 0.0, 0.2727, 0.0, 0.2727, 0.5, 0.2273, 0.5, 0.2727, 0.5, 0.2727, 1.0, 0.2273, 1.0, 0.2273, 0.5, 0.2273, 1.0, 0.1818, 1.0, 0.1818, 0.5, 0.3182, 0.5, 0.2727, 0.5, 0.2727, 0.0, 0.3182, 0.0, 0.3182, 0.5, 0.3182, 0.0, 0.3636, 0.0, 0.3636, 0.5, 0.3182, 0.5, 0.3636, 0.5, 0.3636, 1.0, 0.3182, 1.0, 0.3182, 0.5, 0.3182, 1.0, 0.2727, 1.0, 0.2727, 0.5, 0.4091, 0.5, 0.3636, 0.5, 0.3636, 0.0, 0.4091, 0.0, 0.4091, 0.5, 0.4091, 0.0, 0.4545, 0.0, 0.4545, 0.5, 0.4091, 0.5, 0.4545, 0.5, 0.4545, 1.0, 0.4091, 1.0, 0.4091, 0.5, 0.4091, 1.0, 0.3636, 1.0, 0.3636, 0.5, 0.5, 0.5, 0.4545, 0.5, 0.4545, 0.0, 0.5, 0.0, 0.5, 0.5, 0.5, 0.0, 0.5455, 0.0, 0.5455, 0.5, 0.5, 0.5, 0.5455, 0.5, 0.5455, 1.0, 0.5, 1.0, 0.5, 0.5, 0.5, 1.0, 0.4545, 1.0, 0.4545, 0.5, 0.5909, 0.5, 0.5455, 0.5, 0.5455, 0.0, 0.5909, 0.0, 0.5909, 0.5, 0.5909, 0.0, 0.6364, 0.0, 0.6364, 0.5, 0.5909, 0.5, 0.6364, 0.5, 0.6364, 1.0, 0.5909, 1.0, 0.5909, 0.5, 0.5909, 1.0, 0.5455, 1.0, 0.5455, 0.5, 0.6818, 0.5, 0.6364, 0.5, 0.6364, 0.0, 0.6818, 0.0, 0.6818, 0.5, 0.6818, 0.0, 0.7273, 0.0, 0.7273, 0.5, 0.6818, 0.5, 0.7273, 0.5, 0.7273, 1.0, 0.6818, 1.0, 0.6818, 0.5, 0.6818, 1.0, 0.6364, 1.0, 0.6364, 0.5, 0.7727, 0.5, 0.7273, 0.5, 0.7273, 0.0, 0.7727, 0.0, 0.7727, 0.5, 0.7727, 0.0, 0.8182, 0.0, 0.8182, 0.5, 0.7727, 0.5, 0.8182, 0.5, 0.8182, 1.0, 0.7727, 1.0, 0.7727, 0.5, 0.7727, 1.0, 0.7273, 1.0, 0.7273, 0.5, 0.8636, 0.5, 0.8182, 0.5, 0.8182, 0.0, 0.8636, 0.0, 0.8636, 0.5, 0.8636, 0.0, 0.9091, 0.0, 0.9091, 0.5, 0.8636, 0.5, 0.9091, 0.5, 0.9091, 1.0, 0.8636, 1.0, 0.8636, 0.5, 0.8636, 1.0, 0.8182, 1.0, 0.8182, 0.5])
me_plane_034.materials.append(mat_teleporttrails_enter)
me_plane_034.use_remesh_preserve_volume = False
me_plane_034.use_remesh_preserve_attributes = False
me_plane_034.use_mirror_vertex_groups = False
me_plane_034.update()
me_plane_035 = bpy.data.meshes.new('Plane.035')
me_plane_035.from_pydata([(-0.09091, -3.376e-09, 0.0), (-1.909, -3.725e-09, 0.0), (-1.727, 0.0, 0.0), (-1.545, 0.0, 0.0), (-1.364, -1.863e-09, 3.725e-09), (-1.182, -1.118e-08, -1.118e-08), (-1.0, -2.421e-08, -7.451e-09), (-0.8182, -1.444e-08, 7.451e-09), (-0.6364, -1.863e-09, 7.451e-09), (-0.4545, 2.328e-09, -3.725e-09), (-0.2727, -1.397e-09, 3.725e-09), (-2.0, 0.0, 0.0), (-0.09091, 0.001719, -0.25), (0.0, 0.0, 0.0), (-1.909, -0.1612, 0.191), (-1.909, 0.1612, -0.191), (-1.727, 0.1468, -0.2019), (-1.545, 0.1218, -0.2177), (-1.364, 0.09144, -0.2321), (-1.182, 0.06152, -0.2419), (-1.0, 0.03812, -0.2469), (-0.8182, 0.02665, -0.2486), (-0.6364, 0.02371, -0.2489), (-0.4545, 0.01949, -0.2492), (-0.2727, 0.009748, -0.2497), (-0.09091, -0.001719, 0.25), (-0.2727, -0.009748, 0.2497), (-0.4545, -0.01949, 0.2492), (-0.6364, -0.02371, 0.2489), (-0.8182, -0.02665, 0.2486), (-1.0, -0.03812, 0.2469), (-1.182, -0.06152, 0.2419), (-1.364, -0.09144, 0.2321), (-1.545, -0.1218, 0.2177), (-1.727, -0.1468, 0.2019), (-1.818, -9.313e-10, 0.0), (-1.636, 0.0, 0.0), (-1.455, -4.657e-10, 9.313e-10), (-1.273, -3.26e-09, -1.863e-09), (-1.091, -2.002e-08, -1.211e-08), (-0.9091, -2.27e-08, 3.725e-09), (-0.7273, -5.937e-09, 7.451e-09), (-0.5455, 1.164e-10, 9.313e-10), (-0.3636, 2.561e-09, 0.0), (-0.1818, -4.569e-09, 9.313e-10), (-1.977, 0.1229, -0.1416), (-0.02273, 0.0004297, -0.1875), (-1.977, -0.1229, 0.1416), (-0.02273, -0.0004297, 0.1875), (-1.818, 0.1556, -0.1954), (-1.636, 0.1353, -0.2097), (-1.455, 0.107, -0.2253), (-1.273, 0.07604, -0.2376), (-1.091, 0.04864, -0.2449), (-0.9091, 0.03058, -0.248), (-0.7273, 0.02484, -0.2488), (-0.5455, 0.02226, -0.249), (-0.3636, 0.01534, -0.2495), (-0.1818, 0.004585, -0.2499), (-0.1818, -0.004585, 0.2499), (-0.3636, -0.01534, 0.2495), (-0.5455, -0.02226, 0.249), (-0.7273, -0.02484, 0.2488), (-0.9091, -0.03058, 0.248), (-1.091, -0.04864, 0.2449), (-1.273, -0.07604, 0.2376), (-1.455, -0.107, 0.2253), (-1.636, -0.1353, 0.2097), (-1.818, -0.1556, 0.1954)], [], [(0, 44, 58, 12), (0, 12, 46, 13), (0, 13, 48, 25), (0, 25, 59, 44), (1, 11, 45, 15), (1, 15, 49, 35), (1, 35, 68, 14), (1, 14, 47, 11), (2, 35, 49, 16), (2, 16, 50, 36), (2, 36, 67, 34), (2, 34, 68, 35), (3, 36, 50, 17), (3, 17, 51, 37), (3, 37, 66, 33), (3, 33, 67, 36), (4, 37, 51, 18), (4, 18, 52, 38), (4, 38, 65, 32), (4, 32, 66, 37), (5, 38, 52, 19), (5, 19, 53, 39), (5, 39, 64, 31), (5, 31, 65, 38), (6, 39, 53, 20), (6, 20, 54, 40), (6, 40, 63, 30), (6, 30, 64, 39), (7, 40, 54, 21), (7, 21, 55, 41), (7, 41, 62, 29), (7, 29, 63, 40), (8, 41, 55, 22), (8, 22, 56, 42), (8, 42, 61, 28), (8, 28, 62, 41), (9, 42, 56, 23), (9, 23, 57, 43), (9, 43, 60, 27), (9, 27, 61, 42), (10, 43, 57, 24), (10, 24, 58, 44), (10, 44, 59, 26), (10, 26, 60, 43)])
_uv = me_plane_035.uv_layers.new(name='UVMap')
_uv.uv.foreach_set('vector', [0.9545, 0.5, 0.9091, 0.5, 0.9091, 0.0, 0.9545, 0.0, 0.9545, 0.5, 0.9545, 0.0, 0.9886, 0.125, 1.0, 0.5, 0.9545, 0.5, 1.0, 0.5, 0.9886, 0.875, 0.9545, 1.0, 0.9545, 0.5, 0.9545, 1.0, 0.9091, 1.0, 0.9091, 0.5, 0.04545, 0.5, 0.0, 0.5, 0.01136, 0.125, 0.04545, 0.0, 0.04545, 0.5, 0.04545, 0.0, 0.09091, 0.0, 0.09091, 0.5, 0.04545, 0.5, 0.09091, 0.5, 0.09091, 1.0, 0.04545, 1.0, 0.04545, 0.5, 0.04545, 1.0, 0.01136, 0.875, 0.0, 0.5, 0.1364, 0.5, 0.09091, 0.5, 0.09091, 0.0, 0.1364, 0.0, 0.1364, 0.5, 0.1364, 0.0, 0.1818, 0.0, 0.1818, 0.5, 0.1364, 0.5, 0.1818, 0.5, 0.1818, 1.0, 0.1364, 1.0, 0.1364, 0.5, 0.1364, 1.0, 0.09091, 1.0, 0.09091, 0.5, 0.2273, 0.5, 0.1818, 0.5, 0.1818, 0.0, 0.2273, 0.0, 0.2273, 0.5, 0.2273, 0.0, 0.2727, 0.0, 0.2727, 0.5, 0.2273, 0.5, 0.2727, 0.5, 0.2727, 1.0, 0.2273, 1.0, 0.2273, 0.5, 0.2273, 1.0, 0.1818, 1.0, 0.1818, 0.5, 0.3182, 0.5, 0.2727, 0.5, 0.2727, 0.0, 0.3182, 0.0, 0.3182, 0.5, 0.3182, 0.0, 0.3636, 0.0, 0.3636, 0.5, 0.3182, 0.5, 0.3636, 0.5, 0.3636, 1.0, 0.3182, 1.0, 0.3182, 0.5, 0.3182, 1.0, 0.2727, 1.0, 0.2727, 0.5, 0.4091, 0.5, 0.3636, 0.5, 0.3636, 0.0, 0.4091, 0.0, 0.4091, 0.5, 0.4091, 0.0, 0.4545, 0.0, 0.4545, 0.5, 0.4091, 0.5, 0.4545, 0.5, 0.4545, 1.0, 0.4091, 1.0, 0.4091, 0.5, 0.4091, 1.0, 0.3636, 1.0, 0.3636, 0.5, 0.5, 0.5, 0.4545, 0.5, 0.4545, 0.0, 0.5, 0.0, 0.5, 0.5, 0.5, 0.0, 0.5455, 0.0, 0.5455, 0.5, 0.5, 0.5, 0.5455, 0.5, 0.5455, 1.0, 0.5, 1.0, 0.5, 0.5, 0.5, 1.0, 0.4545, 1.0, 0.4545, 0.5, 0.5909, 0.5, 0.5455, 0.5, 0.5455, 0.0, 0.5909, 0.0, 0.5909, 0.5, 0.5909, 0.0, 0.6364, 0.0, 0.6364, 0.5, 0.5909, 0.5, 0.6364, 0.5, 0.6364, 1.0, 0.5909, 1.0, 0.5909, 0.5, 0.5909, 1.0, 0.5455, 1.0, 0.5455, 0.5, 0.6818, 0.5, 0.6364, 0.5, 0.6364, 0.0, 0.6818, 0.0, 0.6818, 0.5, 0.6818, 0.0, 0.7273, 0.0, 0.7273, 0.5, 0.6818, 0.5, 0.7273, 0.5, 0.7273, 1.0, 0.6818, 1.0, 0.6818, 0.5, 0.6818, 1.0, 0.6364, 1.0, 0.6364, 0.5, 0.7727, 0.5, 0.7273, 0.5, 0.7273, 0.0, 0.7727, 0.0, 0.7727, 0.5, 0.7727, 0.0, 0.8182, 0.0, 0.8182, 0.5, 0.7727, 0.5, 0.8182, 0.5, 0.8182, 1.0, 0.7727, 1.0, 0.7727, 0.5, 0.7727, 1.0, 0.7273, 1.0, 0.7273, 0.5, 0.8636, 0.5, 0.8182, 0.5, 0.8182, 0.0, 0.8636, 0.0, 0.8636, 0.5, 0.8636, 0.0, 0.9091, 0.0, 0.9091, 0.5, 0.8636, 0.5, 0.9091, 0.5, 0.9091, 1.0, 0.8636, 1.0, 0.8636, 0.5, 0.8636, 1.0, 0.8182, 1.0, 0.8182, 0.5])
me_plane_035.materials.append(mat_teleporttrails_enter)
me_plane_035.use_remesh_preserve_volume = False
me_plane_035.use_remesh_preserve_attributes = False
me_plane_035.use_mirror_vertex_groups = False
me_plane_035.update()
me_plane_024 = bpy.data.meshes.new('Plane.024')
me_plane_024.from_pydata([(-0.09091, -3.376e-09, 0.0), (-1.909, -3.725e-09, 0.0), (-1.727, 0.0, 0.0), (-1.545, 0.0, 0.0), (-1.364, -1.863e-09, 3.725e-09), (-1.182, -1.118e-08, -1.118e-08), (-1.0, -2.421e-08, -7.451e-09), (-0.8182, -1.444e-08, 7.451e-09), (-0.6364, -1.863e-09, 7.451e-09), (-0.4545, 2.328e-09, -3.725e-09), (-0.2727, -1.397e-09, 3.725e-09), (-2.0, 0.0, 0.0), (-0.09091, 0.001719, -0.25), (0.0, 0.0, 0.0), (-1.909, -0.1612, 0.191), (-1.909, 0.1612, -0.191), (-1.727, 0.1468, -0.2019), (-1.545, 0.1218, -0.2177), (-1.364, 0.09144, -0.2321), (-1.182, 0.06152, -0.2419), (-1.0, 0.03812, -0.2469), (-0.8182, 0.02665, -0.2486), (-0.6364, 0.02371, -0.2489), (-0.4545, 0.01949, -0.2492), (-0.2727, 0.009748, -0.2497), (-0.09091, -0.001719, 0.25), (-0.2727, -0.009748, 0.2497), (-0.4545, -0.01949, 0.2492), (-0.6364, -0.02371, 0.2489), (-0.8182, -0.02665, 0.2486), (-1.0, -0.03812, 0.2469), (-1.182, -0.06152, 0.2419), (-1.364, -0.09144, 0.2321), (-1.545, -0.1218, 0.2177), (-1.727, -0.1468, 0.2019), (-1.818, -9.313e-10, 0.0), (-1.636, 0.0, 0.0), (-1.455, -4.657e-10, 9.313e-10), (-1.273, -3.26e-09, -1.863e-09), (-1.091, -2.002e-08, -1.211e-08), (-0.9091, -2.27e-08, 3.725e-09), (-0.7273, -5.937e-09, 7.451e-09), (-0.5455, 1.164e-10, 9.313e-10), (-0.3636, 2.561e-09, 0.0), (-0.1818, -4.569e-09, 9.313e-10), (-1.977, 0.1229, -0.1416), (-0.02273, 0.0004297, -0.1875), (-1.977, -0.1229, 0.1416), (-0.02273, -0.0004297, 0.1875), (-1.818, 0.1556, -0.1954), (-1.636, 0.1353, -0.2097), (-1.455, 0.107, -0.2253), (-1.273, 0.07604, -0.2376), (-1.091, 0.04864, -0.2449), (-0.9091, 0.03058, -0.248), (-0.7273, 0.02484, -0.2488), (-0.5455, 0.02226, -0.249), (-0.3636, 0.01534, -0.2495), (-0.1818, 0.004585, -0.2499), (-0.1818, -0.004585, 0.2499), (-0.3636, -0.01534, 0.2495), (-0.5455, -0.02226, 0.249), (-0.7273, -0.02484, 0.2488), (-0.9091, -0.03058, 0.248), (-1.091, -0.04864, 0.2449), (-1.273, -0.07604, 0.2376), (-1.455, -0.107, 0.2253), (-1.636, -0.1353, 0.2097), (-1.818, -0.1556, 0.1954)], [], [(0, 44, 58, 12), (0, 12, 46, 13), (0, 13, 48, 25), (0, 25, 59, 44), (1, 11, 45, 15), (1, 15, 49, 35), (1, 35, 68, 14), (1, 14, 47, 11), (2, 35, 49, 16), (2, 16, 50, 36), (2, 36, 67, 34), (2, 34, 68, 35), (3, 36, 50, 17), (3, 17, 51, 37), (3, 37, 66, 33), (3, 33, 67, 36), (4, 37, 51, 18), (4, 18, 52, 38), (4, 38, 65, 32), (4, 32, 66, 37), (5, 38, 52, 19), (5, 19, 53, 39), (5, 39, 64, 31), (5, 31, 65, 38), (6, 39, 53, 20), (6, 20, 54, 40), (6, 40, 63, 30), (6, 30, 64, 39), (7, 40, 54, 21), (7, 21, 55, 41), (7, 41, 62, 29), (7, 29, 63, 40), (8, 41, 55, 22), (8, 22, 56, 42), (8, 42, 61, 28), (8, 28, 62, 41), (9, 42, 56, 23), (9, 23, 57, 43), (9, 43, 60, 27), (9, 27, 61, 42), (10, 43, 57, 24), (10, 24, 58, 44), (10, 44, 59, 26), (10, 26, 60, 43)])
me_plane_024.polygons.foreach_set('use_smooth', [True] * 44)
_uv = me_plane_024.uv_layers.new(name='UVMap')
_uv.uv.foreach_set('vector', [0.9545, 0.5, 0.9091, 0.5, 0.9091, 0.0, 0.9545, 0.0, 0.9545, 0.5, 0.9545, 0.0, 0.9886, 0.125, 1.0, 0.5, 0.9545, 0.5, 1.0, 0.5, 0.9886, 0.875, 0.9545, 1.0, 0.9545, 0.5, 0.9545, 1.0, 0.9091, 1.0, 0.9091, 0.5, 0.04545, 0.5, 0.0, 0.5, 0.01136, 0.125, 0.04545, 0.0, 0.04545, 0.5, 0.04545, 0.0, 0.09091, 0.0, 0.09091, 0.5, 0.04545, 0.5, 0.09091, 0.5, 0.09091, 1.0, 0.04545, 1.0, 0.04545, 0.5, 0.04545, 1.0, 0.01136, 0.875, 0.0, 0.5, 0.1364, 0.5, 0.09091, 0.5, 0.09091, 0.0, 0.1364, 0.0, 0.1364, 0.5, 0.1364, 0.0, 0.1818, 0.0, 0.1818, 0.5, 0.1364, 0.5, 0.1818, 0.5, 0.1818, 1.0, 0.1364, 1.0, 0.1364, 0.5, 0.1364, 1.0, 0.09091, 1.0, 0.09091, 0.5, 0.2273, 0.5, 0.1818, 0.5, 0.1818, 0.0, 0.2273, 0.0, 0.2273, 0.5, 0.2273, 0.0, 0.2727, 0.0, 0.2727, 0.5, 0.2273, 0.5, 0.2727, 0.5, 0.2727, 1.0, 0.2273, 1.0, 0.2273, 0.5, 0.2273, 1.0, 0.1818, 1.0, 0.1818, 0.5, 0.3182, 0.5, 0.2727, 0.5, 0.2727, 0.0, 0.3182, 0.0, 0.3182, 0.5, 0.3182, 0.0, 0.3636, 0.0, 0.3636, 0.5, 0.3182, 0.5, 0.3636, 0.5, 0.3636, 1.0, 0.3182, 1.0, 0.3182, 0.5, 0.3182, 1.0, 0.2727, 1.0, 0.2727, 0.5, 0.4091, 0.5, 0.3636, 0.5, 0.3636, 0.0, 0.4091, 0.0, 0.4091, 0.5, 0.4091, 0.0, 0.4545, 0.0, 0.4545, 0.5, 0.4091, 0.5, 0.4545, 0.5, 0.4545, 1.0, 0.4091, 1.0, 0.4091, 0.5, 0.4091, 1.0, 0.3636, 1.0, 0.3636, 0.5, 0.5, 0.5, 0.4545, 0.5, 0.4545, 0.0, 0.5, 0.0, 0.5, 0.5, 0.5, 0.0, 0.5455, 0.0, 0.5455, 0.5, 0.5, 0.5, 0.5455, 0.5, 0.5455, 1.0, 0.5, 1.0, 0.5, 0.5, 0.5, 1.0, 0.4545, 1.0, 0.4545, 0.5, 0.5909, 0.5, 0.5455, 0.5, 0.5455, 0.0, 0.5909, 0.0, 0.5909, 0.5, 0.5909, 0.0, 0.6364, 0.0, 0.6364, 0.5, 0.5909, 0.5, 0.6364, 0.5, 0.6364, 1.0, 0.5909, 1.0, 0.5909, 0.5, 0.5909, 1.0, 0.5455, 1.0, 0.5455, 0.5, 0.6818, 0.5, 0.6364, 0.5, 0.6364, 0.0, 0.6818, 0.0, 0.6818, 0.5, 0.6818, 0.0, 0.7273, 0.0, 0.7273, 0.5, 0.6818, 0.5, 0.7273, 0.5, 0.7273, 1.0, 0.6818, 1.0, 0.6818, 0.5, 0.6818, 1.0, 0.6364, 1.0, 0.6364, 0.5, 0.7727, 0.5, 0.7273, 0.5, 0.7273, 0.0, 0.7727, 0.0, 0.7727, 0.5, 0.7727, 0.0, 0.8182, 0.0, 0.8182, 0.5, 0.7727, 0.5, 0.8182, 0.5, 0.8182, 1.0, 0.7727, 1.0, 0.7727, 0.5, 0.7727, 1.0, 0.7273, 1.0, 0.7273, 0.5, 0.8636, 0.5, 0.8182, 0.5, 0.8182, 0.0, 0.8636, 0.0, 0.8636, 0.5, 0.8636, 0.0, 0.9091, 0.0, 0.9091, 0.5, 0.8636, 0.5, 0.9091, 0.5, 0.9091, 1.0, 0.8636, 1.0, 0.8636, 0.5, 0.8636, 1.0, 0.8182, 1.0, 0.8182, 0.5])
me_plane_024.materials.append(mat_teleporttrails_enter)
me_plane_024.use_remesh_preserve_volume = False
me_plane_024.use_remesh_preserve_attributes = False
me_plane_024.use_mirror_vertex_groups = False
me_plane_024.update()

# ---- objects
ob_mobiliumsuperjump_empty = bpy.data.objects.new('MobiliumSuperjump.Empty', None)
ob_mobiliumsuperjump_blackhole = bpy.data.objects.new('MobiliumSuperjump.BlackHole', None)
ob_mobiliumsongform_plane = bpy.data.objects.new('MobiliumSongForm.Plane', me_plane_001)
ob_superjumptrail_002 = bpy.data.objects.new('SuperjumpTrail.002', me_plane_025)
ob_superjumptrail_003 = bpy.data.objects.new('SuperjumpTrail.003', me_plane_026)
ob_superjumptrail_004 = bpy.data.objects.new('SuperjumpTrail.004', me_plane_027)
ob_superjumptrail_005 = bpy.data.objects.new('SuperjumpTrail.005', me_plane_028)
ob_superjumptrail_006 = bpy.data.objects.new('SuperjumpTrail.006', me_plane_029)
ob_superjumptrail_007 = bpy.data.objects.new('SuperjumpTrail.007', me_plane_030)
ob_superjumptrail_008 = bpy.data.objects.new('SuperjumpTrail.008', me_plane_031)
ob_superjumptrail_009 = bpy.data.objects.new('SuperjumpTrail.009', me_plane_032)
ob_superjumptrail_010 = bpy.data.objects.new('SuperjumpTrail.010', me_plane_033)
ob_superjumptrail_011 = bpy.data.objects.new('SuperjumpTrail.011', me_plane_034)
ob_superjumptrail = bpy.data.objects.new('SuperjumpTrail', me_plane_035)
ob_superjumptrail_001 = bpy.data.objects.new('SuperjumpTrail.001', me_plane_024)
_N = mat_mobiliumsongformation.node_tree.nodes; _L = mat_mobiliumsongformation.node_tree.links
n0 = _N.new('ShaderNodeTexGradient'); n0.name = 'Gradient Texture.001'; n0.location = (-187, -394)
n0.gradient_type = 'SPHERICAL'
n1 = _N.new('ShaderNodeTexNoise'); n1.name = 'Musgrave Texture'; n1.location = (-1305, -190)
n1.width = 150
n1.normalize = False
n1.inputs[3].default_value = 1.0
n1.inputs[4].default_value = 1.0
n1.inputs[5].default_value = 1.0
n2 = _N.new('ShaderNodeLayerWeight'); n2.name = 'Layer Weight'; n2.location = (752, 574)
n2.inputs[0].default_value = 0.7
n3 = _N.new('ShaderNodeMix'); n3.name = 'Mix.003'; n3.location = (765, 390)
n3.data_type = 'RGBA'
n3.blend_type = 'MULTIPLY'
n3.inputs[0].default_value = 1.0
n4 = _N.new('ShaderNodeMix'); n4.name = 'Mix.002'; n4.location = (-1005, 71)
n4.data_type = 'RGBA'
n4.blend_type = 'MULTIPLY'
n4.inputs[0].default_value = 0.1
n5 = _N.new('ShaderNodeTexCoord'); n5.name = 'Texture Coordinate'; n5.location = (-1597, 77)
n6 = _N.new('ShaderNodeMapping'); n6.name = 'Mapping'; n6.location = (-1311, 120)
n6.inputs[3].default_value = (1.0, 1.0, 0.5)
n7 = _N.new('ShaderNodeTexGradient'); n7.name = 'Gradient Texture'; n7.location = (-815, 54)
n7.gradient_type = 'SPHERICAL'
n8 = _N.new('ShaderNodeValToRGB'); n8.name = 'ColorRamp.002'; n8.location = (-619, -51)
n8.color_ramp.interpolation = 'EASE'
while len(n8.color_ramp.elements) > 1: n8.color_ramp.elements.remove(n8.color_ramp.elements[-1])
n8.color_ramp.elements[0].position = 0.08182; n8.color_ramp.elements[0].color = (0.0, 0.0, 0.0, 1.0)
_e = n8.color_ramp.elements.new(0.3057); _e.color = (0.01576, 0.01576, 0.01576, 1.0)
_e = n8.color_ramp.elements.new(0.5159); _e.color = (0.1447, 0.1447, 0.1447, 1.0)
_e = n8.color_ramp.elements.new(0.7727); _e.color = (1.0, 1.0, 1.0, 1.0)
n9 = _N.new('ShaderNodeValToRGB'); n9.name = 'ColorRamp'; n9.location = (-617, 180)
n9.color_ramp.interpolation = 'CARDINAL'
while len(n9.color_ramp.elements) > 1: n9.color_ramp.elements.remove(n9.color_ramp.elements[-1])
n9.color_ramp.elements[0].position = 0.1136; n9.color_ramp.elements[0].color = (0.0, 0.0, 0.0, 1.0)
_e = n9.color_ramp.elements.new(0.7091); _e.color = (1.0, 1.0, 1.0, 1.0)
n10 = _N.new('ShaderNodeMix'); n10.name = 'Mix.001'; n10.location = (286, 382)
n10.data_type = 'RGBA'
n10.blend_type = 'ADD'
n10.inputs[0].default_value = 0.4
n11 = _N.new('ShaderNodeMix'); n11.name = 'Mix'; n11.location = (50, 382)
n11.data_type = 'RGBA'
n11.blend_type = 'MULTIPLY'
n11.inputs[0].default_value = 1.0
n12 = _N.new('NodeReroute'); n12.name = 'Reroute'; n12.location = (1025, 258)
n12.width = 16
n13 = _N.new('ShaderNodeMapping'); n13.name = 'Mapping.002'; n13.location = (-727, -332)
n13.inputs[3].default_value = (1.0, 1.0, 0.8)
n14 = _N.new('ShaderNodeRGBCurve'); n14.name = 'RGB Curves'; n14.location = (1386, 623)
_c = n14.mapping.curves[3]
while len(_c.points) > 2: _c.points.remove(_c.points[-1])
_c.points[0].location = (0.0, 0.0); _c.points[0].handle_type = 'AUTO'
_c.points[1].location = (0.60455, 0.0); _c.points[1].handle_type = 'AUTO'
_p = _c.points.new(1.0, 0.05625); _p.handle_type = 'AUTO'
n14.mapping.update()
n15 = _N.new('ShaderNodeTexCoord'); n15.name = 'Texture Coordinate.001'; n15.location = (-1960, 663)
n15.width = 272
n15.object = ob_mobiliumsuperjump_empty
n16 = _N.new('ShaderNodeBrightContrast'); n16.name = 'Bright/Contrast'; n16.location = (-900, 881)
n16.inputs[1].default_value = -2.5
n16.inputs[2].default_value = 5.0
n17 = _N.new('ShaderNodeRGBCurve'); n17.name = 'RGB Curves.001'; n17.location = (-706, 968)
_c = n17.mapping.curves[3]
while len(_c.points) > 2: _c.points.remove(_c.points[-1])
_c.points[0].location = (0.0, 0.0); _c.points[0].handle_type = 'AUTO'
_c.points[1].location = (0.51364, 0.13125); _c.points[1].handle_type = 'AUTO'
_p = _c.points.new(0.77727, 0.35625); _p.handle_type = 'AUTO'
_p = _c.points.new(1.0, 1.0); _p.handle_type = 'AUTO'
n17.mapping.update()
n18 = _N.new('ShaderNodeMix'); n18.name = 'Mix.006'; n18.location = (-325, 765)
n18.data_type = 'RGBA'
n18.blend_type = 'ADD'
n18.inputs[0].default_value = 1.0
n19 = _N.new('ShaderNodeValToRGB'); n19.name = 'ColorRamp.001'; n19.location = (-693, 578)
while len(n19.color_ramp.elements) > 1: n19.color_ramp.elements.remove(n19.color_ramp.elements[-1])
n19.color_ramp.elements[0].position = 0.5; n19.color_ramp.elements[0].color = (0.09256, 0.09256, 0.09256, 1.0)
_e = n19.color_ramp.elements.new(0.7273); _e.color = (0.1201, 0.1201, 0.1201, 1.0)
_e = n19.color_ramp.elements.new(0.9); _e.color = (1.0, 1.0, 1.0, 1.0)
n20 = _N.new('ShaderNodeMix'); n20.name = 'Mix.005'; n20.location = (1581, 247)
n20.data_type = 'RGBA'
n20.blend_type = 'COLOR'
n20.inputs[0].default_value = 0.95
n21 = _N.new('ShaderNodeMix'); n21.name = 'Mix.007'; n21.location = (1314, 101)
n21.data_type = 'RGBA'
n21.inputs[6].default_value = (0.8137, 0.5851, 0.1312, 1.0)
n21.inputs[7].default_value = (0.97, 0.5354, 0.06926, 1.0)
n22 = _N.new('ShaderNodeEmission'); n22.name = 'Emission'; n22.location = (2116, 296)
n23 = _N.new('ShaderNodeOutputMaterial'); n23.name = 'Material Output'; n23.location = (2875, 346)
n24 = _N.new('ShaderNodeMixShader'); n24.name = 'Mix Shader'; n24.location = (2435, 339)
n25 = _N.new('ShaderNodeBsdfTransparent'); n25.name = 'Transparent BSDF'; n25.location = (2111, 123)
n26 = _N.new('ShaderNodeValToRGB'); n26.name = 'ColorRamp.004'; n26.location = (1015, 112)
while len(n26.color_ramp.elements) > 1: n26.color_ramp.elements.remove(n26.color_ramp.elements[-1])
n26.color_ramp.elements[0].position = 0.7409; n26.color_ramp.elements[0].color = (1.0, 1.0, 1.0, 1.0)
_e = n26.color_ramp.elements.new(0.9091); _e.color = (0.0, 0.0, 0.0, 1.0)
n27 = _N.new('ShaderNodeMath'); n27.name = 'Math'; n27.location = (1790, 186)
n27.operation = 'MULTIPLY'
n27.inputs[1].default_value = 2.0
n28 = _N.new('ShaderNodeValue'); n28.name = 'Value'; n28.location = (1580, 56)
n28.outputs[0].default_value = 9.315
n29 = _N.new('ShaderNodeTexMagic'); n29.name = 'Magic Texture.001'; n29.location = (-1198, 866)
n29.turbulence_depth = 4
n29.inputs[1].default_value = 1.14
n30 = _N.new('ShaderNodeTexNoise'); n30.name = 'Noise Texture.003'; n30.location = (-695, -708)
n30.inputs[1].default_value = 4.468
n30.inputs[2].default_value = 0.19
n30.inputs[3].default_value = 0.19
n30.inputs[8].default_value = 1.0
n31 = _N.new('ShaderNodeMapping'); n31.name = 'Mapping.001'; n31.location = (-1585, 829)
n31.inputs[1].default_value = (0.0, 0.0, 0.6336)
n32 = _N.new('ShaderNodeTexCoord'); n32.name = 'Texture Coordinate.002'; n32.location = (-1002, -430)
n32.width = 227
n32.object = ob_mobiliumsuperjump_blackhole
n33 = _N.new('ShaderNodeMix'); n33.name = 'Mix.004'; n33.location = (-415, -375)
n33.data_type = 'RGBA'
n33.blend_type = 'LINEAR_LIGHT'
n33.inputs[0].default_value = 0.1199
n34 = _N.new('ShaderNodeValToRGB'); n34.name = 'ColorRamp.003'; n34.location = (83, -341)
n34.width = 234
n34.color_ramp.interpolation = 'CARDINAL'
while len(n34.color_ramp.elements) > 1: n34.color_ramp.elements.remove(n34.color_ramp.elements[-1])
n34.color_ramp.elements[0].position = 0.5217; n34.color_ramp.elements[0].color = (0.01089, 0.01089, 0.01089, 1.0)
_e = n34.color_ramp.elements.new(0.6942); _e.color = (0.3753, 0.3753, 0.3753, 1.0)
_e = n34.color_ramp.elements.new(0.7639); _e.color = (0.4893, 0.4893, 0.4893, 1.0)
_e = n34.color_ramp.elements.new(0.8237); _e.color = (0.24, 0.24, 0.24, 1.0)
_e = n34.color_ramp.elements.new(0.8947); _e.color = (0.0, 0.0, 0.0, 1.0)
n35 = _N.new('ShaderNodeMixShader'); n35.name = 'Mix Shader.001'; n35.location = (2655, 350)
n35.label = 'Main Shutoff'
n35.inputs[0].default_value = 0.003193
_L.new(n6.outputs[0], n4.inputs[6])
_L.new(n7.outputs[0], n9.inputs[0])
_L.new(n5.outputs[3], n6.inputs[0])
_L.new(n22.outputs[0], n24.inputs[2])
_L.new(n25.outputs[0], n24.inputs[1])
_L.new(n11.outputs[2], n10.inputs[6])
_L.new(n9.outputs[0], n11.inputs[7])
_L.new(n12.outputs[0], n14.inputs[1])
_L.new(n7.outputs[0], n8.inputs[0])
_L.new(n8.outputs[0], n10.inputs[7])
_L.new(n14.outputs[0], n24.inputs[0])
_L.new(n4.outputs[2], n7.inputs[0])
_L.new(n1.outputs[0], n4.inputs[7])
_L.new(n15.outputs[3], n1.inputs[0])
_L.new(n10.outputs[2], n3.inputs[6])
_L.new(n3.outputs[2], n12.inputs[0])
_L.new(n32.outputs[3], n13.inputs[0])
_L.new(n13.outputs[0], n33.inputs[6])
_L.new(n0.outputs[1], n34.inputs[0])
_L.new(n34.outputs[0], n3.inputs[7])
_L.new(n2.outputs[1], n14.inputs[0])
_L.new(n24.outputs[0], n35.inputs[1])
_L.new(n35.outputs[0], n23.inputs[0])
_L.new(n25.outputs[0], n35.inputs[2])
_L.new(n30.outputs[1], n33.inputs[7])
_L.new(n15.outputs[3], n30.inputs[0])
_L.new(n33.outputs[2], n0.inputs[0])
_L.new(n29.outputs[0], n16.inputs[0])
_L.new(n16.outputs[0], n17.inputs[1])
_L.new(n12.outputs[0], n20.inputs[6])
_L.new(n15.outputs[3], n31.inputs[0])
_L.new(n31.outputs[0], n29.inputs[0])
_L.new(n20.outputs[2], n22.inputs[0])
_L.new(n28.outputs[0], n27.inputs[0])
_L.new(n27.outputs[0], n22.inputs[1])
_L.new(n17.outputs[0], n18.inputs[6])
_L.new(n18.outputs[2], n11.inputs[6])
_L.new(n0.outputs[1], n19.inputs[0])
_L.new(n19.outputs[0], n18.inputs[7])
_L.new(n21.outputs[2], n20.inputs[7])
_L.new(n26.outputs[0], n21.inputs[0])
_L.new(n29.outputs[1], n26.inputs[0])
n23.is_active_output = True

# ---- transforms, parenting, visibility, modifiers, constraints
ob_mobiliumsuperjump_empty.location = (0.0, 0.0, 0.0)
ob_mobiliumsuperjump_empty.scale = (1.912, 1.912, 1.912)
ob_mobiliumsuperjump_empty.empty_image_offset = (0.0, 0.0)
ob_mobiliumsuperjump_empty.lineart.crease_threshold = 0.0
ob_mobiliumsuperjump_blackhole.parent = ob_mobiliumsuperjump_empty
ob_mobiliumsuperjump_blackhole.matrix_parent_inverse = Matrix(((0.5231, 0.0, 0.0, 0.0), (0.0, 0.5231, 0.0, 0.0), (0.0, 0.0, 0.5231, 0.0), (0.0, 0.0, 0.0, 1.0)))
ob_mobiliumsuperjump_blackhole.location = (0.0, 0.0, -0.7575)
ob_mobiliumsuperjump_blackhole.rotation_euler = (0.0, 0.0, 5.266)
ob_mobiliumsuperjump_blackhole.scale = (5.963, 5.963, 5.963)
ob_mobiliumsuperjump_blackhole.empty_display_size = 0.2
ob_mobiliumsuperjump_blackhole.empty_image_offset = (0.0, 0.0)
ob_mobiliumsuperjump_blackhole.lineart.crease_threshold = 0.0
ob_mobiliumsongform_plane.parent = ob_mobiliumsuperjump_empty
ob_mobiliumsongform_plane.matrix_parent_inverse = Matrix(((0.5231, 0.0, 0.0, 0.0), (0.0, 0.5231, 0.0, 0.0), (0.0, 0.0, 0.5231, 0.0), (0.0, 0.0, 0.0, 1.0)))
ob_mobiliumsongform_plane.location = (0.0, 0.0, 0.0)
ob_mobiliumsongform_plane.scale = (1.406, 1.406, 0.1244)
ob_mobiliumsongform_plane.visible_shadow = False
ob_mobiliumsongform_plane.display_type = 'WIRE'
ob_mobiliumsongform_plane.lineart.crease_threshold = 0.0
ob_superjumptrail_002.parent = ob_mobiliumsuperjump_empty
ob_superjumptrail_002.matrix_parent_inverse = Matrix(((0.5231, 0.0, 0.0, 0.0), (0.0, 0.5231, 0.0, 0.0), (0.0, 0.0, 0.5231, 0.0), (0.0, 0.0, 0.0, 1.0)))
ob_superjumptrail_002.location = (0.2089, 0.1045, 0.1214)
ob_superjumptrail_002.rotation_euler = (0.8972, 1.546, -0.4736)
ob_superjumptrail_002.scale = (1.163, 0.6588, 1.035)
ob_superjumptrail_002.visible_shadow = False
ob_superjumptrail_002.display_type = 'WIRE'
ob_superjumptrail_002.lineart.crease_threshold = 0.0
ob_superjumptrail_003.parent = ob_mobiliumsuperjump_empty
ob_superjumptrail_003.matrix_parent_inverse = Matrix(((0.5231, 0.0, 0.0, 0.0), (0.0, 0.5231, 0.0, 0.0), (0.0, 0.0, 0.5231, 0.0), (0.0, 0.0, 0.0, 1.0)))
ob_superjumptrail_003.location = (-0.1199, 0.07651, -0.1549)
ob_superjumptrail_003.rotation_euler = (3.395, 1.571, 0.0)
ob_superjumptrail_003.scale = (0.5396, 0.4462, 1.29)
ob_superjumptrail_003.visible_shadow = False
ob_superjumptrail_003.display_type = 'WIRE'
ob_superjumptrail_003.lineart.crease_threshold = 0.0
ob_superjumptrail_004.parent = ob_mobiliumsuperjump_empty
ob_superjumptrail_004.matrix_parent_inverse = Matrix(((0.5231, 0.0, 0.0, 0.0), (0.0, 0.5231, 0.0, 0.0), (0.0, 0.0, 0.5231, 0.0), (0.0, 0.0, 0.0, 1.0)))
ob_superjumptrail_004.location = (0.3805, 0.05115, -0.294)
ob_superjumptrail_004.rotation_euler = (1.499, 1.543, -1.896)
ob_superjumptrail_004.scale = (0.9567, 0.4775, 1.058)
ob_superjumptrail_004.visible_shadow = False
ob_superjumptrail_004.display_type = 'WIRE'
ob_superjumptrail_004.lineart.crease_threshold = 0.0
ob_superjumptrail_005.parent = ob_mobiliumsuperjump_empty
ob_superjumptrail_005.matrix_parent_inverse = Matrix(((0.5231, 0.0, 0.0, 0.0), (0.0, 0.5231, 0.0, 0.0), (0.0, 0.0, 0.5231, 0.0), (0.0, 0.0, 0.0, 1.0)))
ob_superjumptrail_005.location = (-0.007482, 0.4019, 0.02863)
ob_superjumptrail_005.rotation_euler = (4.591, 1.571, 0.0)
ob_superjumptrail_005.scale = (0.531, 0.531, 0.7426)
ob_superjumptrail_005.visible_shadow = False
ob_superjumptrail_005.display_type = 'WIRE'
ob_superjumptrail_005.lineart.crease_threshold = 0.0
ob_superjumptrail_006.parent = ob_mobiliumsuperjump_empty
ob_superjumptrail_006.matrix_parent_inverse = Matrix(((0.5231, 0.0, 0.0, 0.0), (0.0, 0.5231, 0.0, 0.0), (0.0, 0.0, 0.5231, 0.0), (0.0, 0.0, 0.0, 1.0)))
ob_superjumptrail_006.location = (-0.2182, -0.4402, -0.1124)
ob_superjumptrail_006.rotation_euler = (0.8472, 1.513, -2.747)
ob_superjumptrail_006.scale = (0.8465, 0.4796, 0.9072)
ob_superjumptrail_006.visible_shadow = False
ob_superjumptrail_006.display_type = 'WIRE'
ob_superjumptrail_006.lineart.crease_threshold = 0.0
ob_superjumptrail_007.parent = ob_mobiliumsuperjump_empty
ob_superjumptrail_007.matrix_parent_inverse = Matrix(((0.5231, 0.0, 0.0, 0.0), (0.0, 0.5231, 0.0, 0.0), (0.0, 0.0, 0.5231, 0.0), (0.0, 0.0, 0.0, 1.0)))
ob_superjumptrail_007.location = (-0.2277, 0.2235, -0.05252)
ob_superjumptrail_007.rotation_euler = (4.841, 1.571, 0.0)
ob_superjumptrail_007.scale = (0.459, 0.459, 0.6419)
ob_superjumptrail_007.visible_shadow = False
ob_superjumptrail_007.display_type = 'WIRE'
ob_superjumptrail_007.lineart.crease_threshold = 0.0
ob_superjumptrail_008.parent = ob_mobiliumsuperjump_empty
ob_superjumptrail_008.matrix_parent_inverse = Matrix(((0.5231, 0.0, 0.0, 0.0), (0.0, 0.5231, 0.0, 0.0), (0.0, 0.0, 0.5231, 0.0), (0.0, 0.0, 0.0, 1.0)))
ob_superjumptrail_008.location = (0.156, -0.2358, -0.1389)
ob_superjumptrail_008.rotation_euler = (2.5, 1.571, 0.0)
ob_superjumptrail_008.scale = (0.4462, 0.4462, 0.624)
ob_superjumptrail_008.visible_shadow = False
ob_superjumptrail_008.display_type = 'WIRE'
ob_superjumptrail_008.lineart.crease_threshold = 0.0
ob_superjumptrail_009.parent = ob_mobiliumsuperjump_empty
ob_superjumptrail_009.matrix_parent_inverse = Matrix(((0.5231, 0.0, 0.0, 0.0), (0.0, 0.5231, 0.0, 0.0), (0.0, 0.0, 0.5231, 0.0), (0.0, 0.0, 0.0, 1.0)))
ob_superjumptrail_009.location = (-0.1769, 0.3957, -0.08174)
ob_superjumptrail_009.rotation_euler = (4.933, 1.458, -1.623)
ob_superjumptrail_009.scale = (0.8101, 0.459, 1.085)
ob_superjumptrail_009.visible_shadow = False
ob_superjumptrail_009.display_type = 'WIRE'
ob_superjumptrail_009.lineart.crease_threshold = 0.0
ob_superjumptrail_010.parent = ob_mobiliumsuperjump_empty
ob_superjumptrail_010.matrix_parent_inverse = Matrix(((0.5231, 0.0, 0.0, 0.0), (0.0, 0.5231, 0.0, 0.0), (0.0, 0.0, 0.5231, 0.0), (0.0, 0.0, 0.0, 1.0)))
ob_superjumptrail_010.location = (-0.377, 0.04697, -0.3249)
ob_superjumptrail_010.rotation_euler = (1.733, 1.584, -4.282)
ob_superjumptrail_010.scale = (0.8101, 0.459, 0.6419)
ob_superjumptrail_010.visible_shadow = False
ob_superjumptrail_010.display_type = 'WIRE'
ob_superjumptrail_010.lineart.crease_threshold = 0.0
ob_superjumptrail_011.parent = ob_mobiliumsuperjump_empty
ob_superjumptrail_011.matrix_parent_inverse = Matrix(((0.5231, 0.0, 0.0, 0.0), (0.0, 0.5231, 0.0, 0.0), (0.0, 0.0, 0.5231, 0.0), (0.0, 0.0, 0.0, 1.0)))
ob_superjumptrail_011.location = (-0.5806, 0.05025, -0.3687)
ob_superjumptrail_011.rotation_euler = (5.294, 1.499, -3.042)
ob_superjumptrail_011.scale = (0.9938, 0.459, 1.144)
ob_superjumptrail_011.visible_shadow = False
ob_superjumptrail_011.display_type = 'WIRE'
ob_superjumptrail_011.lineart.crease_threshold = 0.0
ob_superjumptrail.parent = ob_mobiliumsuperjump_empty
ob_superjumptrail.matrix_parent_inverse = Matrix(((0.5231, 0.0, 0.0, 0.0), (0.0, 0.5231, 0.0, 0.0), (0.0, 0.0, 0.5231, 0.0), (0.0, 0.0, 0.0, 1.0)))
ob_superjumptrail.location = (0.111, -0.1794, -0.3965)
ob_superjumptrail.rotation_euler = (5.159, 1.525, 0.0942)
ob_superjumptrail.scale = (0.9634, 0.5459, 0.7633)
ob_superjumptrail.visible_shadow = False
ob_superjumptrail.display_type = 'WIRE'
ob_superjumptrail.lineart.crease_threshold = 0.0
ob_superjumptrail_001.parent = ob_mobiliumsuperjump_empty
ob_superjumptrail_001.matrix_parent_inverse = Matrix(((0.5231, 0.0, 0.0, 0.0), (0.0, 0.5231, 0.0, 0.0), (0.0, 0.0, 0.5231, 0.0), (0.0, 0.0, 0.0, 1.0)))
ob_superjumptrail_001.location = (-0.0767, -0.07467, -0.1088)
ob_superjumptrail_001.rotation_euler = (0.4734, 1.576, 0.4964)
ob_superjumptrail_001.scale = (1.242, 0.7035, 0.9839)
ob_superjumptrail_001.visible_shadow = False
ob_superjumptrail_001.display_type = 'WIRE'
ob_superjumptrail_001.lineart.crease_threshold = 0.0

# ---- collection membership
col_collection_1.objects.link(ob_mobiliumsuperjump_empty)
col_collection_1.objects.link(ob_mobiliumsuperjump_blackhole)
col_collection_1.objects.link(ob_mobiliumsongform_plane)
col_collection_1.objects.link(ob_superjumptrail_002)
col_collection_1.objects.link(ob_superjumptrail_003)
col_collection_1.objects.link(ob_superjumptrail_004)
col_collection_1.objects.link(ob_superjumptrail_005)
col_collection_1.objects.link(ob_superjumptrail_006)
col_collection_1.objects.link(ob_superjumptrail_007)
col_collection_1.objects.link(ob_superjumptrail_008)
col_collection_1.objects.link(ob_superjumptrail_009)
col_collection_1.objects.link(ob_superjumptrail_010)
col_collection_1.objects.link(ob_superjumptrail_011)
col_collection_1.objects.link(ob_superjumptrail)
col_collection_1.objects.link(ob_superjumptrail_001)

# ---- scene / render settings (as saved in the file)
scene.frame_start = 0; scene.frame_end = 1000; scene.frame_set(13)
scene.render.engine = 'CYCLES'
scene.render.fps = 30
scene.render.dither_intensity = 0.0
scene.render.use_placeholder = True
scene.render.use_overwrite = False
scene.cycles.use_denoising = False
scene.cycles.samples = 25
scene.cycles.sampling_pattern = 'TABULATED_SOBOL'
scene.cycles.light_sampling_threshold = 0.0
scene.cycles.use_adaptive_sampling = False
scene.cycles.use_light_tree = False
scene.cycles.caustics_reflective = False
scene.cycles.caustics_refractive = False
scene.cycles.blur_glossy = 0.0
scene.cycles.max_bounces = 2
scene.cycles.diffuse_bounces = 2
scene.cycles.glossy_bounces = 2
scene.cycles.transmission_bounces = 8
scene.cycles.transparent_max_bounces = 12
scene.cycles.pixel_filter_type = 'GAUSSIAN'
scene.cycles.sample_clamp_indirect = 2.0
scene.view_settings.view_transform = 'Standard'
bpy.context.view_layer.update()

# ---- added for rendering (the .blend has no active camera): camera
cam_auto = bpy.data.cameras.new('AutoCamera')
cam_auto.lens = 50.0
cam_auto.sensor_width = 36.0
cam_auto.clip_end = 1000.0
ob_auto_camera = bpy.data.objects.new('AutoCamera', cam_auto)
scene.collection.objects.link(ob_auto_camera)
ob_auto_camera.location = (4.56692, -5.4803, 4.67758)
ob_auto_camera.rotation_euler = (1.09748, -7.21219e-08, 0.694738)
scene.camera = ob_auto_camera
bpy.context.view_layer.update()
